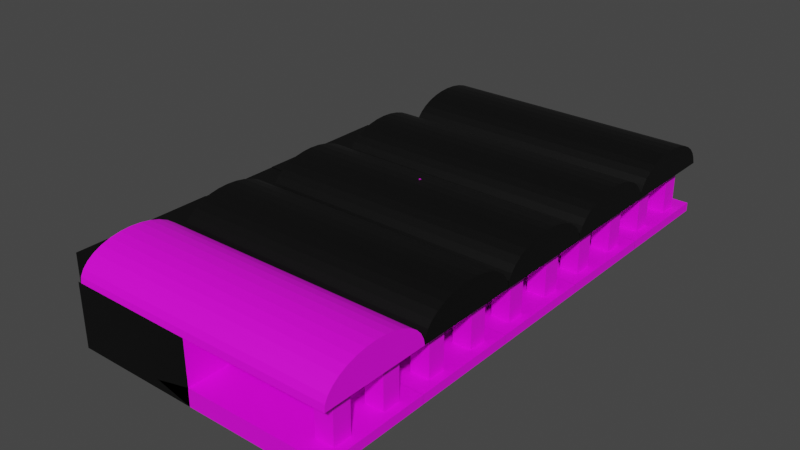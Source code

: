 # Source: Esta_ao.blend  (saved by Blender 3.4.6; exported with 4.5.12 LTS)
import bpy
from mathutils import Matrix  # noqa: F401  (used for matrix-valued properties, if any)

bpy.ops.wm.read_factory_settings(use_empty=True)
scene = bpy.context.scene
scene.name = 'Scene'

# ---- collections
col_collection = bpy.data.collections.new('Collection'); scene.collection.children.link(col_collection)

# ---- images (referenced by path relative to the original .blend; pixels are not part of the script)
import os
ASSET_DIR = os.environ.get("B2B_ASSET_DIR", "")  # directory of the original .blend (textures are referenced by path, not embedded)
HERE = os.path.dirname(os.path.abspath(__file__))  # packed textures are extracted next to this script under _unpacked/

def load_image(name, relpath, width, height, colorspace="sRGB"):
    """Load a texture the original file referenced (path relative to the .blend, or extracted next to this script)."""
    p = next((c for c in (os.path.join(HERE, relpath), os.path.join(ASSET_DIR, relpath)) if relpath and os.path.exists(c)), "")
    if p:
        img = bpy.data.images.load(p, check_existing=True)
        img.name = name
    else:  # same state as the original file: an image datablock whose file is absent (Cycles renders it pink)
        img = bpy.data.images.new(name, width, height)
        img.source = "FILE"
        img.filepath = "//" + (relpath or name)
    img.colorspace_settings.name = colorspace
    return img
img_brick_png = load_image('Brick.png', 'Brick.png', 1024, 1024, 'sRGB')
img_bewpng_png = load_image('BEWpng.png', 'BEWpng.png', 1024, 1024, 'sRGB')
img_brick_2_png = load_image('Brick 2.png', 'Brick 2.png', 1024, 1024, 'sRGB')
img_brick_3_png = load_image('Brick 3.png', 'Brick 3.png', 1024, 1024, 'sRGB')
img_ship65ui_png = load_image('ship65ui.png', 'ship65ui.png', 1024, 1024, 'sRGB')

# ---- materials (node trees are filled in below, after node groups)
mat_top_004 = bpy.data.materials.new('Top.004')
mat_top_004.use_transparent_shadow = False
mat_top = bpy.data.materials.new('Top')
mat_top.use_transparent_shadow = False
mat_top_001 = bpy.data.materials.new('Top.001')
mat_top_001.use_transparent_shadow = False
mat_top_002 = bpy.data.materials.new('Top.002')
mat_top_002.use_transparent_shadow = False
mat_top_003 = bpy.data.materials.new('Top.003')
mat_top_003.use_transparent_shadow = False
mat_walls = bpy.data.materials.new('Walls')
mat_walls.use_transparent_shadow = False
mat_floors = bpy.data.materials.new('Floors')
mat_floors.use_transparent_shadow = False
mat_walls2 = bpy.data.materials.new('Walls2')
mat_walls2.use_transparent_shadow = False
mat_walls3 = bpy.data.materials.new('Walls3')
mat_walls3.use_transparent_shadow = False
mat_floors2 = bpy.data.materials.new('Floors2')
mat_floors2.use_transparent_shadow = False

# ---- node groups
ng_auto_smooth = bpy.data.node_groups.new('Auto Smooth', 'GeometryNodeTree')
_s = ng_auto_smooth.interface.new_socket(name='Geometry', in_out='OUTPUT', socket_type='NodeSocketGeometry')
_s = ng_auto_smooth.interface.new_socket(name='Geometry', in_out='INPUT', socket_type='NodeSocketGeometry')
_s = ng_auto_smooth.interface.new_socket(name='Angle', in_out='INPUT', socket_type='NodeSocketFloat')
_s.subtype = 'ANGLE'
_s.min_value = 0.0
_s.max_value = 3.142
ng_auto_smooth.is_modifier = True
_N = ng_auto_smooth.nodes; _L = ng_auto_smooth.links
n0 = _N.new('NodeGroupOutput'); n0.name = 'Group Output'; n0.location = (480, -100)
n1 = _N.new('NodeGroupInput'); n1.name = 'Group Input'; n1.location = (-420, -300)
n2 = _N.new('NodeGroupInput'); n2.name = 'Group Input.001'; n2.location = (-60, -100)
n3 = _N.new('GeometryNodeSetShadeSmooth'); n3.name = 'Set Shade Smooth'; n3.location = (120, -100)
n3.domain = 'EDGE'
n4 = _N.new('GeometryNodeSetShadeSmooth'); n4.name = 'Set Shade Smooth.001'; n4.location = (300, -100)
n5 = _N.new('GeometryNodeInputMeshEdgeAngle'); n5.name = 'Edge Angle'; n5.location = (-420, -220)
n6 = _N.new('GeometryNodeInputEdgeSmooth'); n6.name = 'Is Edge Smooth'; n6.location = (-60, -160)
n7 = _N.new('GeometryNodeInputShadeSmooth'); n7.name = 'Is Face Smooth'; n7.location = (-240, -340)
n8 = _N.new('FunctionNodeBooleanMath'); n8.name = 'Boolean Math'; n8.location = (-60, -220)
n9 = _N.new('FunctionNodeCompare'); n9.name = 'Compare'; n9.location = (-240, -180)
n9.operation = 'LESS_EQUAL'
_L.new(n5.outputs[0], n9.inputs[0])
_L.new(n4.outputs[0], n0.inputs[0])
_L.new(n1.outputs[1], n9.inputs[1])
_L.new(n9.outputs[0], n8.inputs[0])
_L.new(n7.outputs[0], n8.inputs[1])
_L.new(n2.outputs[0], n3.inputs[0])
_L.new(n6.outputs[0], n3.inputs[1])
_L.new(n3.outputs[0], n4.inputs[0])
_L.new(n8.outputs[0], n3.inputs[2])
n0.is_active_output = True

# ---- material node trees
mat_top_004.use_nodes = True; mat_top_004.node_tree.nodes.clear()
_N = mat_top_004.node_tree.nodes; _L = mat_top_004.node_tree.links
n0 = _N.new('ShaderNodeBsdfPrincipled'); n0.name = 'Principled BSDF'; n0.location = (10, 300)
n0.distribution = 'GGX'
n0.subsurface_method = 'RANDOM_WALK_SKIN'
n0.inputs[3].default_value = 1.45
n0.inputs[27].default_value = (0.0, 0.0, 0.0, 1.0)
n0.inputs[28].default_value = 1.0
n1 = _N.new('ShaderNodeOutputMaterial'); n1.name = 'Material Output'; n1.location = (300, 300)
n2 = _N.new('ShaderNodeTexImage'); n2.name = 'Image Texture'; n2.location = (-280, 280)
_L.new(n0.outputs[0], n1.inputs[0])
_L.new(n2.outputs[0], n0.inputs[0])
n1.is_active_output = True
mat_top.use_nodes = True; mat_top.node_tree.nodes.clear()
_N = mat_top.node_tree.nodes; _L = mat_top.node_tree.links
n0 = _N.new('ShaderNodeBsdfPrincipled'); n0.name = 'Principled BSDF'; n0.location = (10, 300)
n0.distribution = 'GGX'
n0.subsurface_method = 'RANDOM_WALK_SKIN'
n0.inputs[0].default_value = (0.0, 0.0, 0.0, 1.0)
n0.inputs[3].default_value = 1.45
n0.inputs[27].default_value = (0.0, 0.0, 0.0, 1.0)
n0.inputs[28].default_value = 1.0
n1 = _N.new('ShaderNodeOutputMaterial'); n1.name = 'Material Output'; n1.location = (300, 300)
_L.new(n0.outputs[0], n1.inputs[0])
n1.is_active_output = True
mat_top_001.use_nodes = True; mat_top_001.node_tree.nodes.clear()
_N = mat_top_001.node_tree.nodes; _L = mat_top_001.node_tree.links
n0 = _N.new('ShaderNodeBsdfPrincipled'); n0.name = 'Principled BSDF'; n0.location = (10, 300)
n0.distribution = 'GGX'
n0.subsurface_method = 'RANDOM_WALK_SKIN'
n0.inputs[0].default_value = (0.0, 0.0, 0.0, 1.0)
n0.inputs[3].default_value = 1.45
n0.inputs[27].default_value = (0.0, 0.0, 0.0, 1.0)
n0.inputs[28].default_value = 1.0
n1 = _N.new('ShaderNodeOutputMaterial'); n1.name = 'Material Output'; n1.location = (300, 300)
_L.new(n0.outputs[0], n1.inputs[0])
n1.is_active_output = True
mat_top_002.use_nodes = True; mat_top_002.node_tree.nodes.clear()
_N = mat_top_002.node_tree.nodes; _L = mat_top_002.node_tree.links
n0 = _N.new('ShaderNodeBsdfPrincipled'); n0.name = 'Principled BSDF'; n0.location = (10, 300)
n0.distribution = 'GGX'
n0.subsurface_method = 'RANDOM_WALK_SKIN'
n0.inputs[0].default_value = (0.0, 0.0, 0.0, 1.0)
n0.inputs[3].default_value = 1.45
n0.inputs[27].default_value = (0.0, 0.0, 0.0, 1.0)
n0.inputs[28].default_value = 1.0
n1 = _N.new('ShaderNodeOutputMaterial'); n1.name = 'Material Output'; n1.location = (300, 300)
_L.new(n0.outputs[0], n1.inputs[0])
n1.is_active_output = True
mat_top_003.use_nodes = True; mat_top_003.node_tree.nodes.clear()
_N = mat_top_003.node_tree.nodes; _L = mat_top_003.node_tree.links
n0 = _N.new('ShaderNodeBsdfPrincipled'); n0.name = 'Principled BSDF'; n0.location = (10, 300)
n0.distribution = 'GGX'
n0.subsurface_method = 'RANDOM_WALK_SKIN'
n0.inputs[0].default_value = (0.0, 0.0, 0.0, 1.0)
n0.inputs[3].default_value = 1.45
n0.inputs[27].default_value = (0.0, 0.0, 0.0, 1.0)
n0.inputs[28].default_value = 1.0
n1 = _N.new('ShaderNodeOutputMaterial'); n1.name = 'Material Output'; n1.location = (300, 300)
_L.new(n0.outputs[0], n1.inputs[0])
n1.is_active_output = True
mat_walls.use_nodes = True; mat_walls.node_tree.nodes.clear()
_N = mat_walls.node_tree.nodes; _L = mat_walls.node_tree.links
n0 = _N.new('ShaderNodeBsdfPrincipled'); n0.name = 'Principled BSDF'; n0.location = (10, 300)
n0.distribution = 'GGX'
n0.subsurface_method = 'RANDOM_WALK_SKIN'
n0.inputs[3].default_value = 1.45
n0.inputs[27].default_value = (0.0, 0.0, 0.0, 1.0)
n0.inputs[28].default_value = 1.0
n1 = _N.new('ShaderNodeOutputMaterial'); n1.name = 'Material Output'; n1.location = (300, 300)
n2 = _N.new('ShaderNodeTexImage'); n2.name = 'Image Texture'; n2.location = (-280, 280)
n2.image = img_brick_png
_L.new(n0.outputs[0], n1.inputs[0])
_L.new(n2.outputs[0], n0.inputs[0])
n1.is_active_output = True
mat_floors.use_nodes = True; mat_floors.node_tree.nodes.clear()
_N = mat_floors.node_tree.nodes; _L = mat_floors.node_tree.links
n0 = _N.new('ShaderNodeBsdfPrincipled'); n0.name = 'Principled BSDF'; n0.location = (10, 300)
n0.distribution = 'GGX'
n0.subsurface_method = 'RANDOM_WALK_SKIN'
n0.inputs[3].default_value = 1.45
n0.inputs[27].default_value = (0.0, 0.0, 0.0, 1.0)
n0.inputs[28].default_value = 1.0
n1 = _N.new('ShaderNodeOutputMaterial'); n1.name = 'Material Output'; n1.location = (300, 300)
n2 = _N.new('ShaderNodeTexImage'); n2.name = 'Image Texture'; n2.location = (-280, 280)
n2.image = img_bewpng_png
_L.new(n0.outputs[0], n1.inputs[0])
_L.new(n2.outputs[0], n0.inputs[0])
n1.is_active_output = True
mat_walls2.use_nodes = True; mat_walls2.node_tree.nodes.clear()
_N = mat_walls2.node_tree.nodes; _L = mat_walls2.node_tree.links
n0 = _N.new('ShaderNodeBsdfPrincipled'); n0.name = 'Principled BSDF'; n0.location = (10, 300)
n0.distribution = 'GGX'
n0.subsurface_method = 'RANDOM_WALK_SKIN'
n0.inputs[3].default_value = 1.45
n0.inputs[27].default_value = (0.0, 0.0, 0.0, 1.0)
n0.inputs[28].default_value = 1.0
n1 = _N.new('ShaderNodeOutputMaterial'); n1.name = 'Material Output'; n1.location = (300, 300)
n2 = _N.new('ShaderNodeTexImage'); n2.name = 'Image Texture'; n2.location = (-280, 280)
n2.image = img_brick_2_png
_L.new(n0.outputs[0], n1.inputs[0])
_L.new(n2.outputs[0], n0.inputs[0])
n1.is_active_output = True
mat_walls3.use_nodes = True; mat_walls3.node_tree.nodes.clear()
_N = mat_walls3.node_tree.nodes; _L = mat_walls3.node_tree.links
n0 = _N.new('ShaderNodeBsdfPrincipled'); n0.name = 'Principled BSDF'; n0.location = (10, 300)
n0.distribution = 'GGX'
n0.subsurface_method = 'RANDOM_WALK_SKIN'
n0.inputs[3].default_value = 1.45
n0.inputs[27].default_value = (0.0, 0.0, 0.0, 1.0)
n0.inputs[28].default_value = 1.0
n1 = _N.new('ShaderNodeOutputMaterial'); n1.name = 'Material Output'; n1.location = (300, 300)
n2 = _N.new('ShaderNodeTexImage'); n2.name = 'Image Texture'; n2.location = (-280, 280)
n2.image = img_brick_3_png
_L.new(n0.outputs[0], n1.inputs[0])
_L.new(n2.outputs[0], n0.inputs[0])
n1.is_active_output = True
mat_floors2.use_nodes = True; mat_floors2.node_tree.nodes.clear()
_N = mat_floors2.node_tree.nodes; _L = mat_floors2.node_tree.links
n0 = _N.new('ShaderNodeBsdfPrincipled'); n0.name = 'Principled BSDF'; n0.location = (10, 300)
n0.distribution = 'GGX'
n0.subsurface_method = 'RANDOM_WALK_SKIN'
n0.inputs[3].default_value = 1.45
n0.inputs[27].default_value = (0.0, 0.0, 0.0, 1.0)
n0.inputs[28].default_value = 1.0
n1 = _N.new('ShaderNodeOutputMaterial'); n1.name = 'Material Output'; n1.location = (300, 300)
n2 = _N.new('ShaderNodeTexImage'); n2.name = 'Image Texture'; n2.location = (-280, 280)
n2.image = img_ship65ui_png
_L.new(n0.outputs[0], n1.inputs[0])
_L.new(n2.outputs[0], n0.inputs[0])
n1.is_active_output = True

# ---- world
world_world = bpy.data.worlds.new('World'); scene.world = world_world
world_world.use_nodes = True; world_world.node_tree.nodes.clear()
_N = world_world.node_tree.nodes; _L = world_world.node_tree.links
n0 = _N.new('ShaderNodeOutputWorld'); n0.name = 'World Output'; n0.location = (300, 300)
n1 = _N.new('ShaderNodeBackground'); n1.name = 'Background'; n1.location = (10, 300)
n1.inputs[0].default_value = (0.05088, 0.05088, 0.05088, 1.0)
_L.new(n1.outputs[0], n0.inputs[0])
n0.is_active_output = True
world_world.color = (0.05088, 0.05088, 0.05088)
world_world.use_sun_shadow = False
world_world.sun_shadow_jitter_overblur = 0.0

# ---- meshes
me_cylinder_008 = bpy.data.meshes.new('Cylinder.008')
me_cylinder_008.from_pydata([(5.465e-08, 1.0, -160.9), (-4.734e-08, 1.0, 139.6), (0.1951, 0.9808, -160.4), (0.1951, 0.9808, 140.1), (0.3827, 0.9239, -160.4), (0.3827, 0.9239, 140.1), (0.5556, 0.8315, -160.4), (0.5556, 0.8315, 140.1), (0.7071, 0.7071, -160.4), (0.7071, 0.7071, 140.1), (0.8315, 0.5556, -160.4), (0.8315, 0.5556, 140.1), (0.9239, 0.3827, -160.4), (0.9239, 0.3827, 140.1), (0.9808, 0.1951, -160.4), (0.9808, 0.1951, 140.1), (1.0, 0.0, -160.4), (1.0, 0.0, 140.1), (0.9808, -0.1951, -160.4), (0.9808, -0.1951, 140.1), (0.9239, -0.3827, -160.4), (0.9239, -0.3827, 140.1), (0.8315, -0.5556, -160.4), (0.8315, -0.5556, 140.1), (0.7071, -0.7071, -160.4), (0.7071, -0.7071, 140.1), (0.5556, -0.8315, -160.4), (0.5556, -0.8315, 140.1), (0.3827, -0.9239, -160.4), (0.3827, -0.9239, 140.1), (0.1951, -0.9808, -160.4), (0.1951, -0.9808, 140.1), (5.465e-08, -1.0, -160.9), (-4.734e-08, -1.0, 139.6), (-1.433, -0.6691, -129.8), (0.005731, -0.6691, -129.8), (-1.433, -0.3295, -129.8), (0.005731, -0.3295, -129.8), (-1.433, -0.6691, -150.2), (0.005731, -0.6691, -150.2), (-1.433, -0.3295, -150.2), (0.005731, -0.3295, -150.2), (-1.433, 0.3295, -129.8), (0.005731, 0.3295, -129.8), (-1.433, 0.6691, -129.8), (0.005731, 0.6691, -129.8), (-1.433, 0.3295, -150.2), (0.005731, 0.3295, -150.2), (-1.433, 0.6691, -150.2), (0.005731, 0.6691, -150.2), (-2.006, -1.002, -150.0), (-1.433, -1.002, -159.8), (-2.006, 1.002, -150.0), (-1.433, 1.002, -159.8), (-2.006, -1.002, -0.2), (-0.03759, -0.9958, 41.04), (-2.006, 1.002, -0.2), (0.02003, 1.002, 39.85), (-1.719, -1.002, -159.8), (-1.719, 1.002, -159.8), (-1.719, 1.019, 40.07), (-1.719, -1.002, 41.04), (-0.2865, -0.6691, -130.0), (0.005731, -0.6691, -130.0), (-0.1433, -0.3295, -130.0), (0.005731, -0.3295, -130.0), (-0.2865, -0.6691, 0.0), (0.005731, -0.6691, 0.0), (-0.1433, -0.3295, 0.0), (0.005731, -0.3295, 0.0), (-0.1404, -0.6691, -130.0), (0.01496, -0.3334, -130.0), (0.5656, -0.3295, 2.938e-07), (0.01496, -0.6691, 1.81e-07), (-0.2934, 0.6739, -0.221), (0.005731, 0.6691, 0.0), (-0.1433, 0.3295, 0.0), (0.005731, 0.3295, 0.0), (-0.2865, 0.6691, -129.8), (0.06751, 0.6586, -129.8), (-0.1433, 0.3295, -129.8), (0.005731, 0.3295, -129.8), (-0.01132, 1.01, -0.221), (0.4091, 0.3295, 2.287e-07), (0.008107, 0.3295, -129.8), (0.01496, 0.796, -129.8), (-2.006, -1.002, 0.2), (-5.96e-08, -1.002, 0.2), (-2.006, 0.4755, 40.82), (-0.01132, 0.1397, 40.82), (-2.006, -1.002, 143.5), (0.03431, -1.002, 143.5), (-2.006, 1.002, -0.221), (-2.006, 0.1165, 41.27), (-7.383e-08, 0.1165, 41.27), (-2.006, 0.1165, 144.0), (-2.006, 1.002, -30.16), (-1.433, 1.002, 0.8752), (-2.006, -1.002, -30.16), (-1.433, -1.002, -0.221), (-1.719, -1.002, 0.8752), (-1.719, 1.002, 0.8752), (2.731e-08, 6.992, -160.9), (-7.468e-08, 6.992, 139.6), (0.1951, 6.973, -160.4), (0.1951, 6.973, 140.1), (0.3827, 6.916, -160.4), (0.3827, 6.916, 140.1), (0.5556, 6.823, -160.4), (0.5556, 6.823, 140.1), (0.7071, 6.699, -160.4), (0.7071, 6.699, 140.1), (0.8315, 6.547, -160.4), (0.8315, 6.547, 140.1), (0.9239, 6.374, -160.4), (0.9239, 6.374, 140.1), (0.9808, 6.187, -160.4), (0.9808, 6.187, 140.1), (1.0, 5.992, -160.4), (1.0, 5.992, 140.1), (0.9808, 5.797, -160.4), (0.9808, 5.797, 140.1), (0.9239, 5.609, -160.4), (0.9239, 5.609, 140.1), (0.8315, 5.436, -160.4), (0.8315, 5.436, 140.1), (0.7071, 5.285, -160.4), (0.7071, 5.285, 140.1), (0.5556, 5.16, -160.4), (0.5556, 5.16, 140.1), (0.3827, 5.068, -160.4), (0.3827, 5.068, 140.1), (0.1951, 5.011, -160.4), (0.1951, 5.011, 140.1), (2.731e-08, 4.992, -160.9), (-7.468e-08, 4.992, 139.6), (-1.433, 5.323, -129.8), (0.005731, 5.323, -129.8), (-1.433, 5.662, -129.8), (0.005731, 5.662, -129.8), (-1.433, 5.323, -150.2), (0.005731, 5.323, -150.2), (-1.433, 5.662, -150.2), (0.005731, 5.662, -150.2), (-1.433, 6.321, -129.8), (0.005731, 6.321, -129.8), (-1.433, 6.661, -129.8), (0.005731, 6.661, -129.8), (-1.433, 6.321, -150.2), (0.005731, 6.321, -150.2), (-1.433, 6.661, -150.2), (0.005731, 6.661, -150.2), (-2.006, 4.99, -150.0), (-1.433, 4.99, -159.8), (-2.006, 6.994, -150.0), (-1.433, 6.994, -159.8), (-2.006, 4.99, -0.2), (-1.433, 4.99, -0.2), (-2.006, 6.994, -0.2), (-1.433, 6.988, 0.08956), (-1.719, 4.99, -159.8), (-1.719, 6.994, -159.8), (-1.719, 6.994, -0.2), (-1.719, 4.99, -0.2), (-0.2865, 5.323, -130.0), (0.005731, 5.323, -130.0), (-0.1433, 5.662, -130.0), (0.005731, 5.662, -130.0), (-0.2865, 5.323, 8.144e-15), (0.005731, 5.323, -1.629e-16), (-0.1433, 5.662, 4.072e-15), (0.005731, 5.662, -1.629e-16), (-0.1404, 5.323, -130.0), (-0.1404, 5.662, -130.0), (-0.1404, 5.662, 3.99e-15), (-0.1404, 5.323, 3.99e-15), (-0.2865, 6.661, 8.144e-15), (0.005731, 6.661, -1.629e-16), (-0.1433, 6.321, 4.072e-15), (0.005731, 6.321, -1.629e-16), (-0.2865, 6.661, -129.8), (0.005731, 6.661, -129.8), (-0.1433, 6.321, -129.8), (0.005731, 6.321, -129.8), (-0.1404, 6.661, 3.99e-15), (-0.1404, 6.321, 3.99e-15), (-0.1404, 6.321, -129.8), (-0.1404, 6.661, -129.8), (-2.006, 4.99, 0.2), (-8.694e-08, 4.99, 0.2), (-2.006, 7.005, -0.3251), (-8.71e-08, 7.005, -0.3251), (-2.006, 4.99, 39.8), (-8.694e-08, 4.99, 39.8), (-2.006, 6.994, 40.8), (-8.694e-08, 6.994, 40.8), (2.731e-08, 4.995, -160.9), (-7.468e-08, 4.995, 139.6), (0.1951, 4.975, -160.4), (0.1951, 4.975, 140.1), (0.3827, 4.918, -160.4), (0.3827, 4.918, 140.1), (0.5556, 4.826, -160.4), (0.5556, 4.826, 140.1), (0.7071, 4.702, -160.4), (0.7071, 4.702, 140.1), (0.8315, 4.55, -160.4), (0.8315, 4.55, 140.1), (0.9239, 4.377, -160.4), (0.9239, 4.377, 140.1), (0.9808, 4.19, -160.4), (0.9808, 4.19, 140.1), (1.0, 3.995, -160.4), (1.0, 3.995, 140.1), (0.9808, 3.799, -160.4), (0.9808, 3.799, 140.1), (0.9239, 3.612, -160.4), (0.9239, 3.612, 140.1), (0.8315, 3.439, -160.4), (0.8315, 3.439, 140.1), (0.7071, 3.287, -160.4), (0.7071, 3.287, 140.1), (0.5556, 3.163, -160.4), (0.5556, 3.163, 140.1), (0.3827, 3.071, -160.4), (0.3827, 3.071, 140.1), (0.1951, 3.014, -160.4), (0.1951, 3.014, 140.1), (2.731e-08, 2.995, -160.9), (-7.468e-08, 2.995, 139.6), (-1.433, 3.325, -129.8), (0.005731, 3.325, -129.8), (-1.433, 3.665, -129.8), (0.005731, 3.665, -129.8), (-1.433, 3.325, -150.2), (0.005731, 3.325, -150.2), (-1.433, 3.665, -150.2), (0.005731, 3.665, -150.2), (-1.433, 4.324, -129.8), (0.005731, 4.324, -129.8), (-1.433, 4.664, -129.8), (0.005731, 4.664, -129.8), (-1.433, 4.324, -150.2), (0.005731, 4.324, -150.2), (-1.433, 4.664, -150.2), (0.005731, 4.664, -150.2), (-2.006, 2.993, -150.0), (-1.433, 2.993, -159.8), (-2.006, 4.996, -150.0), (-1.433, 4.996, -159.8), (-2.006, 2.993, -0.2), (-1.433, 2.993, -0.2), (-2.006, 4.996, -0.2), (-1.433, 4.996, -0.2), (-1.719, 2.993, -159.8), (-1.719, 4.996, -159.8), (-1.719, 4.996, -0.2), (-1.719, 2.993, -0.2), (-0.2865, 3.325, -130.0), (0.005731, 3.325, -130.0), (-0.1433, 3.665, -130.0), (0.005731, 3.665, -130.0), (-0.2865, 3.325, 8.144e-15), (0.005731, 3.325, -1.629e-16), (-0.1433, 3.665, 4.072e-15), (0.005731, 3.665, -1.629e-16), (-0.1404, 3.325, -130.0), (-0.1404, 3.665, -130.0), (-0.1404, 3.665, 3.99e-15), (-0.1404, 3.325, 3.99e-15), (-0.2865, 4.664, 8.144e-15), (0.005731, 4.664, -1.629e-16), (-0.1433, 4.324, 4.072e-15), (0.005731, 4.324, -1.629e-16), (-0.2865, 4.664, -129.8), (0.005731, 4.664, -129.8), (-0.1433, 4.324, -129.8), (0.005731, 4.324, -129.8), (-0.1404, 4.664, 3.99e-15), (-0.1404, 4.324, 3.99e-15), (-0.1404, 4.324, -129.8), (-0.1404, 4.664, -129.8), (-2.006, 2.993, -1.0), (-8.653e-08, 2.993, -1.0), (-2.006, 4.996, 3.815e-06), (-8.721e-08, 4.996, 3.815e-06), (-2.006, 2.993, 39.8), (-8.694e-08, 2.993, 39.8), (-2.006, 4.996, 39.83), (-8.661e-08, 4.996, 39.83), (-1.433, 4.195, -0.4), (1.021, 4.195, -0.4), (-1.433, 4.195, 40.4), (-8.694e-08, 4.195, 40.4), (-1.433, 3.834, -0.22), (0.1071, 3.834, 40.22), (0.1071, 3.834, -0.22), (-1.433, 3.834, 40.22), (0.01766, 4.195, -0.4), (-1.433, 4.015, -0.31), (-1.003, 3.834, -0.22), (-2.034, 3.909, -2.4), (-2.034, 3.909, 38.4), (-2.034, 3.548, -2.22), (-2.034, 3.548, 38.22), (-2.006, 4.195, -150.0), (-1.433, 4.195, -159.8), (-2.006, 4.195, -0.2), (-1.433, 4.195, -0.2), (-1.719, 4.195, -0.2), (-1.719, 4.195, -159.8), (-2.006, 3.834, -150.0), (-1.433, 3.834, -0.2), (-1.719, 3.834, -0.2), (-1.433, 3.834, -159.8), (-2.006, 3.834, -0.2), (-1.719, 3.834, -159.8), (2.731e-08, 8.989, -160.9), (-7.468e-08, 8.989, 139.6), (0.1951, 8.97, -160.4), (0.1951, 8.97, 140.1), (0.3827, 8.913, -160.4), (0.3827, 8.913, 140.1), (0.5556, 8.82, -160.4), (0.5556, 8.82, 140.1), (0.7071, 8.696, -160.4), (0.7071, 8.696, 140.1), (0.8315, 8.545, -160.4), (0.8315, 8.545, 140.1), (0.9239, 8.372, -160.4), (0.9239, 8.372, 140.1), (0.9808, 8.184, -160.4), (0.9808, 8.184, 140.1), (1.0, 7.989, -160.4), (1.0, 7.989, 140.1), (0.9808, 7.794, -160.4), (0.9808, 7.794, 140.1), (0.9239, 7.606, -160.4), (0.9239, 7.606, 140.1), (0.8315, 7.433, -160.4), (0.8315, 7.433, 140.1), (0.7071, 7.282, -160.4), (0.7071, 7.282, 140.1), (0.5556, 7.158, -160.4), (0.5556, 7.158, 140.1), (0.3827, 7.065, -160.4), (0.3827, 7.065, 140.1), (0.1951, 7.008, -160.4), (0.1951, 7.008, 140.1), (2.731e-08, 6.989, -160.9), (-7.468e-08, 6.989, 139.6), (-1.433, 7.32, -129.8), (0.005731, 7.32, -129.8), (-1.433, 7.659, -129.8), (0.005731, 7.659, -129.8), (-1.433, 7.32, -150.2), (0.005731, 7.32, -150.2), (-1.433, 7.659, -150.2), (0.005731, 7.659, -150.2), (-1.433, 8.319, -129.8), (0.005731, 8.319, -129.8), (-1.433, 8.658, -129.8), (0.005731, 8.658, -129.8), (-1.433, 8.319, -150.2), (0.005731, 8.319, -150.2), (-1.433, 8.658, -150.2), (0.005731, 8.658, -150.2), (-2.006, 6.987, -150.0), (-1.433, 6.987, -159.8), (-2.006, 8.991, -150.0), (-1.433, 8.991, -159.8), (-2.006, 6.987, -0.2), (-1.433, 6.987, -0.2), (-2.006, 8.991, -0.2), (-1.433, 8.991, -0.2), (-1.719, 6.987, -159.8), (-1.719, 8.991, -159.8), (-1.719, 8.991, -0.2), (-1.719, 6.987, -0.2), (-0.2865, 7.32, -130.0), (0.005731, 7.32, -130.0), (-0.1433, 7.659, -130.0), (0.005731, 7.659, -130.0), (-0.2865, 7.32, 8.144e-15), (0.005731, 7.32, -1.629e-16), (-0.1433, 7.659, 4.072e-15), (0.005731, 7.659, -1.629e-16), (-0.1404, 7.32, -130.0), (-0.1404, 7.659, -130.0), (-0.1404, 7.659, 3.99e-15), (-0.1404, 7.32, 3.99e-15), (-0.2865, 8.658, 8.144e-15), (0.005731, 8.658, -1.629e-16), (-0.1433, 8.319, 4.072e-15), (0.005731, 8.319, -1.629e-16), (-0.2865, 8.658, -129.8), (0.005731, 8.658, -129.8), (-0.1433, 8.319, -129.8), (0.005731, 8.319, -129.8), (-0.1404, 8.658, 3.99e-15), (-0.1404, 8.319, 3.99e-15), (-0.1404, 8.319, -129.8), (-0.1404, 8.658, -129.8), (-2.006, 6.987, 0.2), (-8.694e-08, 6.987, 0.2), (-2.006, 8.991, -0.8), (-8.694e-08, 8.991, -0.8), (-2.006, 6.987, 39.8), (-8.694e-08, 6.987, 39.8), (-2.006, 8.991, 40.8), (-8.694e-08, 8.991, 40.8), (2.731e-08, 2.997, -160.9), (-7.468e-08, 2.997, 139.6), (0.1951, 2.978, -160.4), (0.1951, 2.978, 140.1), (0.3827, 2.921, -160.4), (0.3827, 2.921, 140.1), (0.5556, 2.829, -160.4), (0.5556, 2.829, 140.1), (0.7071, 2.704, -160.4), (0.7071, 2.704, 140.1), (0.8315, 2.553, -160.4), (0.8315, 2.553, 140.1), (0.9239, 2.38, -160.4), (0.9239, 2.38, 140.1), (0.9808, 2.192, -160.4), (0.9808, 2.192, 140.1), (1.0, 1.997, -160.4), (1.0, 1.997, 140.1), (0.9808, 1.802, -160.4), (0.9808, 1.802, 140.1), (0.9239, 1.615, -160.4), (0.9239, 1.615, 140.1), (0.8315, 1.442, -160.4), (0.8315, 1.442, 140.1), (0.7071, 1.29, -160.4), (0.7071, 1.29, 140.1), (0.5556, 1.166, -160.4), (0.5556, 1.166, 140.1), (0.3827, 1.073, -160.4), (0.3827, 1.073, 140.1), (0.1951, 1.016, -160.4), (0.1951, 1.016, 140.1), (2.731e-08, 0.9973, -160.9), (-7.468e-08, 0.9973, 139.6), (-1.433, 1.328, -129.8), (0.005731, 1.328, -129.8), (-1.433, 1.668, -129.8), (0.005731, 1.668, -129.8), (-1.433, 1.328, -150.2), (0.005731, 1.328, -150.2), (-1.433, 1.668, -150.2), (0.005731, 1.668, -150.2), (-1.433, 2.327, -129.8), (0.005731, 2.327, -129.8), (-1.433, 2.666, -129.8), (0.005731, 2.666, -129.8), (-1.433, 2.327, -150.2), (0.005731, 2.327, -150.2), (-1.433, 2.666, -150.2), (0.005731, 2.666, -150.2), (-2.006, 0.9953, -150.0), (-1.433, 0.9953, -159.8), (-2.006, 2.999, -150.0), (-1.433, 2.999, -159.8), (-2.006, 0.9953, -0.2), (-1.433, 0.9953, -0.2), (-2.006, 2.999, -0.2), (-1.433, 2.999, -0.2), (-1.719, 0.9953, -159.8), (-1.719, 2.999, -159.8), (-1.719, 2.999, -0.2), (-1.719, 0.9953, -0.2), (-0.2865, 1.328, -130.0), (0.005731, 1.328, -130.0), (-0.1433, 1.668, -130.0), (0.005731, 1.668, -130.0), (-0.2865, 1.328, 8.144e-15), (0.005731, 1.328, -1.629e-16), (-0.1433, 1.668, 4.072e-15), (0.005731, 1.668, -1.629e-16), (-0.1404, 1.328, -130.0), (-0.1404, 1.668, -130.0), (-0.1404, 1.668, 3.99e-15), (-0.1404, 1.328, 3.99e-15), (-0.2865, 2.666, 8.144e-15), (0.005731, 2.666, -1.629e-16), (-0.1433, 2.327, 4.072e-15), (0.005731, 2.327, -1.629e-16), (-0.2865, 2.666, -129.8), (0.005731, 2.666, -129.8), (-0.1433, 2.327, -129.8), (0.005731, 2.327, -129.8), (-0.1404, 2.666, 3.99e-15), (-0.1404, 2.327, 3.99e-15), (-0.1404, 2.327, -129.8), (-0.1404, 2.666, -129.8), (-2.006, 0.9944, 0.2), (-8.694e-08, 0.9944, 0.2), (-2.006, 2.999, -0.8), (-8.694e-08, 2.999, -0.8), (-2.006, 0.9953, 39.8), (-8.694e-08, 0.9953, 39.8), (-2.006, 2.999, 40.8), (-8.694e-08, 2.999, 40.8), (-1.433, 2.197, -0.35), (-8.694e-08, 2.197, -0.35), (-1.433, 2.188, 41.0), (-8.716e-08, 2.18, 41.0), (-1.433, 1.822, -0.2125), (-8.694e-08, 1.822, 40.21), (-8.694e-08, 1.822, -0.2125), (-1.433, 1.822, 41.0), (-2.006, 3.029, 40.7), (0.001916, 2.996, 40.7), (-2.006, 6.519, 40.7), (0.001916, 3.834, 40.24), (-2.006, 3.029, 192.3), (0.001916, 2.996, 192.3), (-2.006, 6.519, 192.3), (0.001916, 3.834, 192.3), (-1.438, 2.999, 40.7), (0.01496, 6.519, 40.7), (0.01496, 6.519, 192.3), (-1.438, 3.023, 192.3), (-0.2139, 2.978, 40.7), (-0.2139, 3.834, 39.91), (-0.2139, 3.834, 192.3), (-0.2139, 3.002, 192.3), (-2.006, 3.829, 40.37), (-2.006, 3.829, 192.3), (-1.438, 3.829, 192.3), (-1.438, 3.829, 40.25), (-2.006, 5.344, 192.3), (-1.438, 3.833, 192.3), (-1.438, 5.847, 40.7), (-2.006, 5.847, 40.7), (0.01496, 6.519, 92.25), (0.01496, 5.848, 40.7), (0.01496, 3.834, 192.3), (-1.438, 5.847, 92.25), (0.01496, 5.848, 92.25), (-1.438, 4.838, 192.3), (-2.006, 4.838, 40.7), (-2.006, 4.838, 192.3), (-1.438, 4.838, 40.25), (-1.438, 3.829, 140.1), (-1.438, 4.838, 140.1), (-2.006, 5.342, 192.3), (-1.438, 5.342, 192.3), (-2.006, 5.342, 40.7), (0.01496, 6.519, 137.3), (-1.438, 5.847, 139.2), (0.01496, 5.848, 139.2), (-0.7115, 3.833, 192.3), (-1.438, 3.833, 140.1), (0.01496, 3.834, 140.1), (-0.7115, 5.847, 139.2), (-0.7115, 3.833, 140.1), (-2.006, 3.027, 40.7), (0.001916, 3.06, 40.7), (-2.006, -0.4633, 40.7), (0.001916, 2.222, 40.7), (-2.006, 3.027, 192.3), (0.001916, 3.06, 192.3), (-2.006, -0.4633, 192.3), (0.001916, 2.222, 192.3), (-1.438, 3.057, 40.7), (0.01496, -0.4633, 40.7), (0.01496, -0.4633, 192.3), (-1.438, 3.033, 192.3), (-0.2139, 3.078, 40.7), (-0.2139, 2.222, 40.7), (-0.2139, 2.222, 192.3), (-0.2139, 3.054, 192.3), (-2.006, 2.227, 40.7), (-2.006, 2.227, 192.3), (-1.438, 2.227, 192.3), (-1.438, 2.227, 40.7), (-2.006, 0.7119, 192.3), (-1.438, 2.223, 192.3), (-1.438, 0.2092, 40.7), (-2.006, 0.2092, 40.7), (0.01496, -0.4633, 92.25), (0.01496, 0.2082, 40.7), (0.01496, 2.222, 192.3), (-1.438, 0.2092, 92.25), (0.01496, 0.2082, 92.25), (-1.438, 1.218, 192.3), (-2.006, 1.218, 40.7), (-2.006, 1.218, 192.3), (-1.438, 1.218, 40.7), (-1.438, 2.227, 131.7), (-1.438, 1.218, 140.1), (-2.006, 0.7136, 192.3), (-1.438, 0.7136, 192.3), (-2.006, 0.7136, 40.7), (0.01496, -0.4633, 137.3), (-1.438, 0.2092, 139.2), (0.01496, 0.2082, 139.2), (-0.7115, 2.223, 192.3), (-1.438, 2.223, 140.1), (0.01496, 2.222, 140.1), (-0.7115, 0.2087, 139.2), (-0.7115, 2.223, 140.1)], [(86, 92), (72, 82), (73, 83), (304, 302), (302, 301), (304, 303)], [(0, 1, 3, 2), (2, 3, 5, 4), (4, 5, 7, 6), (6, 7, 9, 8), (8, 9, 11, 10), (10, 11, 13, 12), (12, 13, 15, 14), (14, 15, 17, 16), (16, 17, 19, 18), (18, 19, 21, 20), (20, 21, 23, 22), (22, 23, 25, 24), (24, 25, 27, 26), (26, 27, 29, 28), (28, 29, 31, 30), (30, 31, 33, 32), (0, 32, 33, 1), (3, 1, 33, 31, 29, 27, 25, 23, 21, 19, 17, 15, 13, 11, 9, 7, 5), (0, 2, 4, 6, 8, 10, 12, 14, 16, 18, 20, 22, 24, 26, 28, 30, 32), (34, 35, 37, 36), (36, 37, 41, 40), (40, 41, 39, 38), (38, 39, 35, 34), (36, 40, 38, 34), (41, 37, 35, 39), (42, 43, 45, 44), (44, 45, 49, 48), (48, 49, 47, 46), (46, 47, 43, 42), (44, 48, 46, 42), (49, 45, 43, 47), (58, 59, 53, 51), (101, 60, 57, 97), (60, 61, 55, 57), (100, 58, 51, 99), (96, 98, 54, 56), (97, 99, 51, 53), (98, 50, 58, 100), (56, 54, 61, 60), (96, 56, 60, 101), (50, 52, 59, 58), (70, 71, 65, 63), (71, 72, 69, 65), (72, 73, 67, 69), (73, 70, 63, 67), (64, 62, 66, 68), (69, 67, 63, 65), (66, 62, 70, 73), (68, 66, 73, 72), (64, 68, 72, 71), (62, 64, 71, 70), (82, 83, 77, 75), (83, 84, 81, 77), (84, 85, 79, 81), (85, 82, 75, 79), (76, 74, 78, 80), (81, 79, 75, 77), (78, 74, 82, 85), (80, 78, 85, 84), (76, 80, 84, 83), (74, 76, 83, 82), (93, 88, 89, 94), (90, 86, 87, 91), (93, 86, 90, 95), (88, 93, 95, 92), (86, 93, 94, 87), (52, 96, 101, 59), (54, 98, 100, 61), (57, 55, 99, 97), (52, 50, 98, 96), (61, 100, 99, 55), (59, 101, 97, 53), (97, 82, 83, 72, 73, 99), (99, 73, 87), (102, 103, 105, 104), (104, 105, 107, 106), (106, 107, 109, 108), (108, 109, 111, 110), (110, 111, 113, 112), (112, 113, 115, 114), (114, 115, 117, 116), (116, 117, 119, 118), (118, 119, 121, 120), (120, 121, 123, 122), (122, 123, 125, 124), (124, 125, 127, 126), (126, 127, 129, 128), (128, 129, 131, 130), (130, 131, 133, 132), (132, 133, 135, 134), (102, 134, 135, 103), (105, 103, 135, 133, 131, 129, 127, 125, 123, 121, 119, 117, 115, 113, 111, 109, 107), (102, 104, 106, 108, 110, 112, 114, 116, 118, 120, 122, 124, 126, 128, 130, 132, 134), (136, 137, 139, 138), (138, 139, 143, 142), (142, 143, 141, 140), (140, 141, 137, 136), (138, 142, 140, 136), (143, 139, 137, 141), (144, 145, 147, 146), (146, 147, 151, 150), (150, 151, 149, 148), (148, 149, 145, 144), (146, 150, 148, 144), (151, 147, 145, 149), (160, 161, 155, 153), (161, 162, 159, 155), (162, 163, 157, 159), (163, 160, 153, 157), (154, 152, 156, 158), (159, 157, 153, 155), (156, 152, 160, 163), (158, 156, 163, 162), (154, 158, 162, 161), (152, 154, 161, 160), (172, 173, 167, 165), (173, 174, 171, 167), (174, 175, 169, 171), (175, 172, 165, 169), (166, 164, 168, 170), (171, 169, 165, 167), (168, 164, 172, 175), (170, 168, 175, 174), (166, 170, 174, 173), (164, 166, 173, 172), (184, 185, 179, 177), (185, 186, 183, 179), (186, 187, 181, 183), (187, 184, 177, 181), (178, 176, 180, 182), (183, 181, 177, 179), (180, 176, 184, 187), (182, 180, 187, 186), (178, 182, 186, 185), (176, 178, 185, 184), (188, 190, 191, 189), (190, 194, 195, 191), (194, 192, 193, 195), (192, 188, 189, 193), (190, 188, 192, 194), (195, 193, 189, 191), (196, 197, 199, 198), (198, 199, 201, 200), (200, 201, 203, 202), (202, 203, 205, 204), (204, 205, 207, 206), (206, 207, 209, 208), (208, 209, 211, 210), (210, 211, 213, 212), (212, 213, 215, 214), (214, 215, 217, 216), (216, 217, 219, 218), (218, 219, 221, 220), (220, 221, 223, 222), (222, 223, 225, 224), (224, 225, 227, 226), (226, 227, 229, 228), (196, 228, 229, 197), (199, 197, 229, 227, 225, 223, 221, 219, 217, 215, 213, 211, 209, 207, 205, 203, 201), (196, 198, 200, 202, 204, 206, 208, 210, 212, 214, 216, 218, 220, 222, 224, 226, 228), (230, 231, 233, 232), (232, 233, 237, 236), (236, 237, 235, 234), (234, 235, 231, 230), (232, 236, 234, 230), (237, 233, 231, 235), (238, 239, 241, 240), (240, 241, 245, 244), (244, 245, 243, 242), (242, 243, 239, 238), (240, 244, 242, 238), (245, 241, 239, 243), (310, 255, 249, 306), (255, 256, 253, 249), (313, 257, 251, 312), (257, 254, 247, 251), (311, 246, 250, 315), (312, 251, 247, 314), (250, 246, 254, 257), (315, 250, 257, 313), (248, 252, 256, 255), (305, 248, 255, 310), (266, 267, 261, 259), (267, 268, 265, 261), (268, 269, 263, 265), (269, 266, 259, 263), (260, 258, 262, 264), (265, 263, 259, 261), (262, 258, 266, 269), (264, 262, 269, 268), (260, 264, 268, 267), (258, 260, 267, 266), (278, 279, 273, 271), (279, 280, 277, 273), (280, 281, 275, 277), (281, 278, 271, 275), (272, 270, 274, 276), (277, 275, 271, 273), (274, 270, 278, 281), (276, 274, 281, 280), (272, 276, 280, 279), (270, 272, 279, 278), (290, 284, 285, 291, 298), (284, 288, 289, 285), (297, 286, 287, 295), (286, 282, 283, 287), (294, 282, 286, 297), (292, 290, 298, 291, 293), (284, 290, 292, 288), (288, 292, 293, 289), (282, 294, 300, 296, 283), (290, 292, 297, 294, 299), (300, 294, 297, 295, 296), (311, 305, 310, 316), (252, 307, 309, 256), (253, 308, 306, 249), (248, 305, 307, 252), (256, 309, 308, 253), (316, 310, 306, 314), (254, 316, 314, 247), (246, 311, 316, 254), (307, 315, 313, 309), (308, 312, 314, 306), (305, 311, 315, 307), (309, 313, 312, 308), (284, 282, 286, 288), (288, 286, 297, 292), (317, 318, 320, 319), (319, 320, 322, 321), (321, 322, 324, 323), (323, 324, 326, 325), (325, 326, 328, 327), (327, 328, 330, 329), (329, 330, 332, 331), (331, 332, 334, 333), (333, 334, 336, 335), (335, 336, 338, 337), (337, 338, 340, 339), (339, 340, 342, 341), (341, 342, 344, 343), (343, 344, 346, 345), (345, 346, 348, 347), (347, 348, 350, 349), (317, 349, 350, 318), (320, 318, 350, 348, 346, 344, 342, 340, 338, 336, 334, 332, 330, 328, 326, 324, 322), (317, 319, 321, 323, 325, 327, 329, 331, 333, 335, 337, 339, 341, 343, 345, 347, 349), (351, 352, 354, 353), (353, 354, 358, 357), (357, 358, 356, 355), (355, 356, 352, 351), (353, 357, 355, 351), (358, 354, 352, 356), (359, 360, 362, 361), (361, 362, 366, 365), (365, 366, 364, 363), (363, 364, 360, 359), (361, 365, 363, 359), (366, 362, 360, 364), (375, 376, 370, 368), (376, 377, 374, 370), (377, 378, 372, 374), (378, 375, 368, 372), (369, 367, 371, 373), (374, 372, 368, 370), (371, 367, 375, 378), (373, 371, 378, 377), (369, 373, 377, 376), (367, 369, 376, 375), (387, 388, 382, 380), (388, 389, 386, 382), (389, 390, 384, 386), (390, 387, 380, 384), (381, 379, 383, 385), (386, 384, 380, 382), (383, 379, 387, 390), (385, 383, 390, 389), (381, 385, 389, 388), (379, 381, 388, 387), (399, 400, 394, 392), (400, 401, 398, 394), (401, 402, 396, 398), (402, 399, 392, 396), (393, 391, 395, 397), (398, 396, 392, 394), (395, 391, 399, 402), (397, 395, 402, 401), (393, 397, 401, 400), (391, 393, 400, 399), (403, 405, 406, 404), (405, 409, 410, 406), (409, 407, 408, 410), (407, 403, 404, 408), (405, 403, 407, 409), (410, 408, 404, 406), (411, 412, 414, 413), (413, 414, 416, 415), (415, 416, 418, 417), (417, 418, 420, 419), (419, 420, 422, 421), (421, 422, 424, 423), (423, 424, 426, 425), (425, 426, 428, 427), (427, 428, 430, 429), (429, 430, 432, 431), (431, 432, 434, 433), (433, 434, 436, 435), (435, 436, 438, 437), (437, 438, 440, 439), (439, 440, 442, 441), (441, 442, 444, 443), (411, 443, 444, 412), (414, 412, 444, 442, 440, 438, 436, 434, 432, 430, 428, 426, 424, 422, 420, 418, 416), (411, 413, 415, 417, 419, 421, 423, 425, 427, 429, 431, 433, 435, 437, 439, 441, 443), (445, 446, 448, 447), (447, 448, 452, 451), (451, 452, 450, 449), (449, 450, 446, 445), (447, 451, 449, 445), (452, 448, 446, 450), (453, 454, 456, 455), (455, 456, 460, 459), (459, 460, 458, 457), (457, 458, 454, 453), (455, 459, 457, 453), (460, 456, 454, 458), (469, 470, 464, 462), (470, 471, 468, 464), (471, 472, 466, 468), (472, 469, 462, 466), (463, 461, 465, 467), (468, 466, 462, 464), (465, 461, 469, 472), (467, 465, 472, 471), (463, 467, 471, 470), (461, 463, 470, 469), (481, 482, 476, 474), (482, 483, 480, 476), (483, 484, 478, 480), (484, 481, 474, 478), (475, 473, 477, 479), (480, 478, 474, 476), (477, 473, 481, 484), (479, 477, 484, 483), (475, 479, 483, 482), (473, 475, 482, 481), (493, 494, 488, 486), (494, 495, 492, 488), (495, 496, 490, 492), (496, 493, 486, 490), (487, 485, 489, 491), (492, 490, 486, 488), (489, 485, 493, 496), (491, 489, 496, 495), (487, 491, 495, 494), (485, 487, 494, 493), (505, 499, 500, 506), (499, 503, 504, 500), (512, 501, 502, 510), (501, 497, 498, 502), (509, 497, 501, 512), (510, 502, 498, 511), (504, 508, 506, 500), (499, 505, 507, 503), (503, 507, 508, 504), (497, 509, 511, 498), (505, 507, 512, 509), (507, 505, 506, 508), (511, 509, 512, 510), (525, 526, 516, 514), (526, 527, 520, 516), (527, 528, 518, 520), (528, 525, 514, 518), (529, 513, 517, 530), (520, 518, 514, 516), (517, 513, 521, 524), (530, 517, 524, 531), (515, 519, 523, 551, 537, 522), (536, 515, 522, 538, 535), (543, 529, 530, 544), (544, 530, 531, 542), (527, 526, 529, 530), (513, 529, 532, 521), (521, 525, 528, 524), (524, 528, 527, 531), (547, 546, 532, 545), (541, 540, 535, 538), (519, 533, 534, 554, 539, 523), (515, 536, 533, 519), (553, 557, 552, 540, 541), (551, 553, 541, 537), (537, 541, 538, 522), (529, 543, 545, 532), (535, 540, 552, 547, 545), (548, 544, 542, 549), (550, 543, 544, 548), (542, 531, 546, 547), (536, 550, 548, 533), (533, 548, 549, 534), (523, 539, 556, 553, 551), (558, 555, 552, 557), (554, 534, 555, 558), (539, 554, 558, 556), (556, 558, 557, 553), (571, 560, 562, 572), (572, 562, 566, 573), (573, 566, 564, 574), (574, 564, 560, 571), (575, 576, 563, 559), (566, 562, 560, 564), (563, 570, 567, 559), (576, 577, 570, 563), (561, 568, 583, 597, 569, 565), (582, 581, 584, 568, 561), (589, 590, 576, 575), (590, 588, 577, 576), (573, 576, 575, 572), (559, 567, 578, 575), (567, 570, 574, 571), (570, 577, 573, 574), (593, 591, 578, 592), (587, 584, 581, 586), (565, 569, 585, 600, 580, 579), (561, 565, 579, 582), (599, 587, 586, 598, 603), (597, 583, 587, 599), (583, 568, 584, 587), (575, 578, 591, 589), (581, 591, 593, 598, 586), (594, 595, 588, 590), (596, 594, 590, 589), (588, 593, 592, 577), (582, 579, 594, 596), (579, 580, 595, 594), (569, 597, 599, 602, 585), (604, 603, 598, 601), (600, 604, 601, 580), (585, 602, 604, 600), (602, 599, 603, 604)])
me_cylinder_008.polygons.foreach_set('material_index', [0, 0, 0, 0, 0, 0, 0, 0, 0, 0, 0, 0, 0, 0, 0, 0, 0, 0, 0, 9, 9, 9, 9, 1, 1, 9, 9, 9, 9, 1, 1, 9, 1, 8, 9, 1, 9, 9, 1, 1, 9, 1, 1, 1, 9, 9, 1, 9, 1, 9, 1, 1, 9, 1, 1, 9, 1, 9, 1, 9, 1, 8, 1, 1, 1, 1, 1, 9, 1, 1, 1, 1, 5, 8, 1, 1, 1, 1, 1, 1, 1, 1, 1, 1, 1, 1, 1, 1, 1, 1, 1, 1, 1, 9, 9, 9, 9, 2, 2, 9, 9, 9, 9, 2, 2, 9, 2, 2, 2, 2, 9, 2, 2, 2, 9, 2, 9, 2, 9, 9, 2, 9, 2, 2, 2, 2, 9, 2, 9, 9, 2, 9, 2, 2, 2, 5, 5, 8, 2, 2, 2, 2, 2, 2, 2, 2, 2, 2, 2, 2, 2, 2, 2, 2, 2, 2, 2, 2, 2, 2, 9, 9, 9, 9, 3, 3, 9, 9, 9, 9, 3, 3, 9, 3, 3, 3, 3, 9, 3, 3, 3, 9, 3, 9, 3, 9, 9, 3, 9, 3, 3, 3, 3, 9, 3, 9, 9, 3, 9, 3, 3, 3, 5, 3, 3, 3, 3, 7, 3, 8, 8, 9, 8, 9, 3, 9, 3, 3, 9, 9, 9, 3, 9, 3, 3, 2, 2, 3, 3, 3, 3, 3, 3, 3, 3, 3, 3, 3, 3, 3, 3, 3, 3, 3, 3, 3, 9, 9, 9, 9, 4, 4, 9, 9, 9, 9, 4, 4, 9, 9, 4, 4, 4, 9, 4, 4, 9, 9, 4, 9, 4, 9, 9, 4, 9, 4, 4, 4, 4, 9, 4, 9, 9, 4, 9, 4, 4, 4, 8, 4, 4, 4, 4, 4, 4, 4, 4, 4, 4, 4, 4, 4, 4, 4, 4, 4, 4, 4, 4, 4, 4, 4, 4, 9, 9, 9, 9, 5, 5, 9, 9, 9, 9, 5, 5, 9, 5, 5, 5, 5, 9, 5, 5, 5, 9, 5, 9, 5, 9, 9, 5, 9, 5, 5, 5, 5, 9, 5, 9, 9, 5, 9, 5, 9, 5, 5, 5, 7, 5, 5, 5, 5, 5, 5, 5, 9, 8, 5, 4, 8, 4, 4, 4, 4, 4, 4, 4, 4, 4, 4, 8, 4, 4, 4, 6, 7, 4, 4, 7, 4, 4, 4, 6, 4, 4, 4, 4, 4, 4, 5, 4, 4, 5, 4, 8, 4, 4, 4, 4, 4, 4, 4, 4, 4, 4, 8, 4, 4, 4, 6, 7, 4, 4, 7, 4, 4, 4, 6, 4, 4, 6, 4, 4, 4, 5, 4, 4, 7])
_uv = me_cylinder_008.uv_layers.new(name='UVMap')
_uv.uv.foreach_set('vector', [1.0, 0.5, 1.0, 1.0, 0.9688, 1.0, 0.9688, 0.5, 0.9688, 0.5, 0.9688, 1.0, 0.9375, 1.0, 0.9375, 0.5, 0.9375, 0.5, 0.9375, 1.0, 0.9062, 1.0, 0.9062, 0.5, 0.9062, 0.5, 0.9062, 1.0, 0.875, 1.0, 0.875, 0.5, 0.875, 0.5, 0.875, 1.0, 0.8438, 1.0, 0.8438, 0.5, 0.8438, 0.5, 0.8438, 1.0, 0.8125, 1.0, 0.8125, 0.5, 0.8125, 0.5, 0.8125, 1.0, 0.7812, 1.0, 0.7812, 0.5, 0.7812, 0.5, 0.7812, 1.0, 0.75, 1.0, 0.75, 0.5, 0.75, 0.5, 0.75, 1.0, 0.7188, 1.0, 0.7188, 0.5, 0.7188, 0.5, 0.7188, 1.0, 0.6875, 1.0, 0.6875, 0.5, 0.6875, 0.5, 0.6875, 1.0, 0.6562, 1.0, 0.6562, 0.5, 0.6562, 0.5, 0.6562, 1.0, 0.625, 1.0, 0.625, 0.5, 0.625, 0.5, 0.625, 1.0, 0.5938, 1.0, 0.5938, 0.5, 0.5938, 0.5, 0.5938, 1.0, 0.5625, 1.0, 0.5625, 0.5, 0.5625, 0.5, 0.5625, 1.0, 0.5312, 1.0, 0.5312, 0.5, 0.5312, 0.5, 0.5312, 1.0, 0.5, 1.0, 0.5, 0.5, 1.0, 0.5, 0.5, 0.5, 0.5, 1.0, 1.0, 1.0, 0.9688, 1.0, 1.0, 1.0, 0.5, 1.0, 0.5312, 1.0, 0.5625, 1.0, 0.5938, 1.0, 0.625, 1.0, 0.6562, 1.0, 0.6875, 1.0, 0.7188, 1.0, 0.75, 1.0, 0.7812, 1.0, 0.8125, 1.0, 0.8438, 1.0, 0.875, 1.0, 0.9062, 1.0, 0.9375, 1.0, 1.0, 0.5, 0.9688, 0.5, 0.9375, 0.5, 0.9062, 0.5, 0.875, 0.5, 0.8438, 0.5, 0.8125, 0.5, 0.7812, 0.5, 0.75, 0.5, 0.7188, 0.5, 0.6875, 0.5, 0.6562, 0.5, 0.625, 0.5, 0.5938, 0.5, 0.5625, 0.5, 0.5312, 0.5, 0.5, 0.5, 0.375, 0.0, 0.625, 0.0, 0.625, 0.25, 0.375, 0.25, 0.375, 0.25, 0.625, 0.25, 0.625, 0.5, 0.375, 0.5, 0.375, 0.5, 0.625, 0.5, 0.625, 0.75, 0.375, 0.75, 0.375, 0.75, 0.625, 0.75, 0.625, 1.0, 0.375, 1.0, 0.125, 0.5, 0.375, 0.5, 0.375, 0.75, 0.125, 0.75, 0.625, 0.5, 0.875, 0.5, 0.875, 0.75, 0.625, 0.75, 0.375, 0.0, 0.625, 0.0, 0.625, 0.25, 0.375, 0.25, 0.375, 0.25, 0.625, 0.25, 0.625, 0.5, 0.375, 0.5, 0.375, 0.5, 0.625, 0.5, 0.625, 0.75, 0.375, 0.75, 0.375, 0.75, 0.625, 0.75, 0.625, 1.0, 0.375, 1.0, 0.125, 0.5, 0.375, 0.5, 0.375, 0.75, 0.125, 0.75, 0.625, 0.5, 0.875, 0.5, 0.875, 0.75, 0.625, 0.75, 0.5, -0.7262, 0.5, 0.9762, 0.7874, 0.9762, 0.7874, -0.7262, 0.5, 0.45, 0.5, 0.5, 0.625, 0.5, 0.625, 0.45, 0.9991, -0.1885, -0.01425, -0.1909, -0.01546, 1.01, 0.9979, 1.035, 0.5, -0.6348, 0.5, 2.435, 0.9224, 2.435, 0.9224, -0.6348, 0.325, 0.5, 0.325, 0.75, 0.375, 0.75, 0.375, 0.5, 0.003572, 0.01997, 0.003572, 0.9902, 0.9976, 0.9902, 0.9976, 0.01997, 0.07759, -0.6348, 0.07759, 2.435, 0.5, 2.435, 0.5, -0.6348, 0.375, 0.5, 0.375, 0.75, 0.5, 0.75, 0.5, 0.5, 0.375, 0.45, 0.375, 0.5, 0.5, 0.5, 0.5, 0.45, 0.2126, -0.7262, 0.2126, 0.9762, 0.5, 0.9762, 0.5, -0.7262, 0.5, 0.0, 0.5, 0.25, 0.625, 0.25, 0.625, 0.0, 0.5, 0.25, 0.5, 0.5, 0.625, 0.5, 0.625, 0.25, 0.5, 0.5, 0.5, 0.75, 0.625, 0.75, 0.625, 0.5, 0.5, -4.709, 0.5, 0.958, 0.79, 0.958, 0.79, -4.709, -0.9366, 0.7532, -0.9366, 1.014, 1.24, 1.014, 1.24, 0.7532, 0.625, 0.5, 0.625, 0.75, 0.875, 0.75, 0.875, 0.5, 0.21, -3.07, 0.21, 0.958, 0.5, 0.958, 0.5, -3.07, 0.375, 0.5, 0.375, 0.75, 0.5, 0.75, 0.5, 0.5, 0.4733, -0.2668, 0.4733, 0.5, 0.7948, 0.5, 0.7948, -0.2668, 0.375, 0.0, 0.375, 0.25, 0.5, 0.25, 0.5, 0.0, 0.5, 0.0, 0.5, 0.25, 0.625, 0.25, 0.625, 0.0, 0.5, 0.25, 0.5, 0.5, 0.625, 0.5, 0.625, 0.25, 0.5, 0.5, 0.5, 0.75, 0.625, 0.75, 0.625, 0.5, 0.5, 0.75, 0.5, 1.0, 0.625, 1.0, 0.625, 0.75, -0.5085, 0.5, -0.5085, 1.0, 0.7114, 1.0, 0.7114, 0.5, 0.625, 0.5, 0.625, 0.75, 0.875, 0.75, 0.875, 0.5, 0.375, 0.139, 0.375, 1.611, 0.5, 1.611, 0.5, 0.139, 0.375, 0.5, 0.375, 0.75, 0.5, 0.75, 0.5, 0.5, 0.677, -0.2555, 0.677, 0.755, 0.7921, 0.755, 0.7921, -0.2555, 0.375, 0.0, 0.375, 0.25, 0.5, 0.25, 0.5, 0.0, 0.2956, -0.3683, 0.03979, -0.3663, 0.2653, 0.949, 0.5757, 0.947, 0.375, 0.75, 0.375, 1.0, 0.625, 1.0, 0.625, 0.75, 0.125, 0.6125, 0.125, 0.75, 0.375, 0.75, 0.375, 0.6125, 0.125, 0.5, 0.125, 0.6125, 0.375, 0.6125, 0.375, 0.5, 0.375, 0.0, 0.375, 0.1375, 0.625, 0.1375, 0.625, 0.0, 0.375, 0.25, 0.375, 0.45, 0.5, 0.45, 0.5, 0.25, 0.375, 0.75, 0.375, 0.8, 0.5, 0.8, 0.5, 0.75, 0.625, 0.5, 0.625, 0.75, 0.675, 0.75, 0.675, 0.5, 0.125, 0.5, 0.125, 0.75, 0.325, 0.75, 0.325, 0.5, 0.5, 0.75, 0.5, 0.8, 0.625, 0.8, 0.625, 0.75, 0.5, 0.25, 0.5, 0.45, 0.625, 0.45, 0.625, 0.25, 1.143, 1.007, 1.145, -0.02758, 0.759, -0.3364, 0.4539, -0.3492, 0.245, 0.02986, 0.03032, 0.9751, 0.5743, 1.013, 0.3382, 0.2767, 0.5513, 0.2934, 1.0, 0.5, 1.0, 1.0, 0.9688, 1.0, 0.9688, 0.5, 0.9688, 0.5, 0.9688, 1.0, 0.9375, 1.0, 0.9375, 0.5, 0.9375, 0.5, 0.9375, 1.0, 0.9062, 1.0, 0.9062, 0.5, 0.9062, 0.5, 0.9062, 1.0, 0.875, 1.0, 0.875, 0.5, 0.875, 0.5, 0.875, 1.0, 0.8438, 1.0, 0.8438, 0.5, 0.8438, 0.5, 0.8438, 1.0, 0.8125, 1.0, 0.8125, 0.5, 0.8125, 0.5, 0.8125, 1.0, 0.7812, 1.0, 0.7812, 0.5, 0.7812, 0.5, 0.7812, 1.0, 0.75, 1.0, 0.75, 0.5, 0.75, 0.5, 0.75, 1.0, 0.7188, 1.0, 0.7188, 0.5, 0.7188, 0.5, 0.7188, 1.0, 0.6875, 1.0, 0.6875, 0.5, 0.6875, 0.5, 0.6875, 1.0, 0.6562, 1.0, 0.6562, 0.5, 0.6562, 0.5, 0.6562, 1.0, 0.625, 1.0, 0.625, 0.5, 0.625, 0.5, 0.625, 1.0, 0.5938, 1.0, 0.5938, 0.5, 0.5938, 0.5, 0.5938, 1.0, 0.5625, 1.0, 0.5625, 0.5, 0.5625, 0.5, 0.5625, 1.0, 0.5312, 1.0, 0.5312, 0.5, 0.5312, 0.5, 0.5312, 1.0, 0.5, 1.0, 0.5, 0.5, 1.0, 0.5, 0.5, 0.5, 0.5, 1.0, 1.0, 1.0, 0.9688, 1.0, 1.0, 1.0, 0.5, 1.0, 0.5312, 1.0, 0.5625, 1.0, 0.5938, 1.0, 0.625, 1.0, 0.6562, 1.0, 0.6875, 1.0, 0.7188, 1.0, 0.75, 1.0, 0.7812, 1.0, 0.8125, 1.0, 0.8438, 1.0, 0.875, 1.0, 0.9062, 1.0, 0.9375, 1.0, 1.0, 0.5, 0.9688, 0.5, 0.9375, 0.5, 0.9062, 0.5, 0.875, 0.5, 0.8438, 0.5, 0.8125, 0.5, 0.7812, 0.5, 0.75, 0.5, 0.7188, 0.5, 0.6875, 0.5, 0.6562, 0.5, 0.625, 0.5, 0.5938, 0.5, 0.5625, 0.5, 0.5312, 0.5, 0.5, 0.5, 0.375, 0.0, 0.625, 0.0, 0.625, 0.25, 0.375, 0.25, 0.375, 0.25, 0.625, 0.25, 0.625, 0.5, 0.375, 0.5, 0.375, 0.5, 0.625, 0.5, 0.625, 0.75, 0.375, 0.75, 0.375, 0.75, 0.625, 0.75, 0.625, 1.0, 0.375, 1.0, 0.125, 0.5, 0.375, 0.5, 0.375, 0.75, 0.125, 0.75, 0.625, 0.5, 0.875, 0.5, 0.875, 0.75, 0.625, 0.75, 0.375, 0.0, 0.625, 0.0, 0.625, 0.25, 0.375, 0.25, 0.375, 0.25, 0.625, 0.25, 0.625, 0.5, 0.375, 0.5, 0.375, 0.5, 0.625, 0.5, 0.625, 0.75, 0.375, 0.75, 0.375, 0.75, 0.625, 0.75, 0.625, 1.0, 0.375, 1.0, 0.125, 0.5, 0.375, 0.5, 0.375, 0.75, 0.125, 0.75, 0.625, 0.5, 0.875, 0.5, 0.875, 0.75, 0.625, 0.75, 0.5, -0.7034, 0.5, 0.9534, 0.8811, 0.9534, 0.8811, -0.7034, 0.5, 0.25, 0.5, 0.5, 0.625, 0.5, 0.625, 0.25, 0.5, 0.5, 0.5, 0.75, 0.625, 0.75, 0.625, 0.5, 0.5, 0.75, 0.5, 1.0, 0.625, 1.0, 0.625, 0.75, 0.125, 0.5, 0.125, 0.75, 0.375, 0.75, 0.375, 0.5, 0.00185, 0.01997, 0.00185, 0.9902, 0.9976, 0.9902, 0.9976, 0.01997, 0.375, 0.75, 0.375, 1.0, 0.5, 1.0, 0.5, 0.75, 0.375, 0.5, 0.375, 0.75, 0.5, 0.75, 0.5, 0.5, 0.375, 0.25, 0.375, 0.5, 0.5, 0.5, 0.5, 0.25, 0.1189, -0.7034, 0.1189, 0.9534, 0.5, 0.9534, 0.5, -0.7034, 0.5, 0.0, 0.5, 0.25, 0.625, 0.25, 0.625, 0.0, 0.5, 0.03499, 0.5, 0.9909, 0.5655, 0.9909, 0.5655, 0.03499, 0.5, 0.5, 0.5, 0.75, 0.625, 0.75, 0.625, 0.5, 0.5, -0.0005071, 0.5, 1.0, 0.5601, 1.0, 0.5601, -0.0005071, 0.125, 0.5, 0.125, 0.75, 0.9858, 0.75, 0.9858, 0.5, 0.625, 0.5, 0.625, 0.75, 0.875, 0.75, 0.875, 0.5, 0.4399, -0.0005071, 0.4399, 1.0, 0.5, 1.0, 0.5, -0.0005071, 0.375, 0.5, 0.375, 0.75, 0.5, 0.75, 0.5, 0.5, 0.375, 0.25, 0.375, 0.5, 0.5, 0.5, 0.5, 0.25, 0.375, 0.0, 0.375, 0.25, 0.5, 0.25, 0.5, 0.0, 0.5, 0.0, 0.5, 0.25, 0.625, 0.25, 0.625, 0.0, 0.5068, 0.00466, 0.5, 1.134, 0.5535, 1.134, 0.5603, 0.00466, 0.5, 0.5, 0.5, 0.75, 0.625, 0.75, 0.625, 0.5, 0.5, -0.01669, 0.5, 1.0, 0.5603, 1.0, 0.5603, -0.01669, 0.125, 0.06998, 0.125, 0.482, 0.7679, 0.482, 0.7679, 0.06998, 0.625, 0.5, 0.625, 0.75, 0.875, 0.75, 0.875, 0.5, 0.4431, -0.01669, 0.4431, 1.0, 0.5, 1.0, 0.5, -0.01669, 0.375, 0.5, 0.375, 0.75, 0.5, 0.75, 0.5, 0.5, 0.375, 0.25, 0.375, 0.5, 0.5, 0.5, 0.5, 0.25, 0.375, 0.0, 0.375, 0.25, 0.5, 0.25, 0.5, 0.0, -0.005911, 1.389, 0.9944, 1.388, 0.9927, 0.008031, -0.007552, 0.009672, 0.03394, 0.0283, 0.03394, 0.9977, 0.9859, 0.9977, 0.9859, 0.0283, 1.042, -0.4113, 0.01793, -0.4126, 0.01667, 1.001, 1.041, 1.002, 0.375, 0.75, 0.375, 1.0, 0.625, 1.0, 0.625, 0.75, 0.125, 0.5, 0.125, 0.75, 0.375, 0.75, 0.375, 0.5, 0.625, 0.5, 0.625, 0.75, 0.875, 0.75, 0.875, 0.5, 1.0, 0.5, 1.0, 1.0, 0.9688, 1.0, 0.9688, 0.5, 0.9688, 0.5, 0.9688, 1.0, 0.9375, 1.0, 0.9375, 0.5, 0.9375, 0.5, 0.9375, 1.0, 0.9062, 1.0, 0.9062, 0.5, 0.9062, 0.5, 0.9062, 1.0, 0.875, 1.0, 0.875, 0.5, 0.875, 0.5, 0.875, 1.0, 0.8438, 1.0, 0.8438, 0.5, 0.8438, 0.5, 0.8438, 1.0, 0.8125, 1.0, 0.8125, 0.5, 0.8125, 0.5, 0.8125, 1.0, 0.7812, 1.0, 0.7812, 0.5, 0.7812, 0.5, 0.7812, 1.0, 0.75, 1.0, 0.75, 0.5, 0.75, 0.5, 0.75, 1.0, 0.7188, 1.0, 0.7188, 0.5, 0.7188, 0.5, 0.7188, 1.0, 0.6875, 1.0, 0.6875, 0.5, 0.6875, 0.5, 0.6875, 1.0, 0.6562, 1.0, 0.6562, 0.5, 0.6562, 0.5, 0.6562, 1.0, 0.625, 1.0, 0.625, 0.5, 0.625, 0.5, 0.625, 1.0, 0.5938, 1.0, 0.5938, 0.5, 0.5938, 0.5, 0.5938, 1.0, 0.5625, 1.0, 0.5625, 0.5, 0.5625, 0.5, 0.5625, 1.0, 0.5312, 1.0, 0.5312, 0.5, 0.5312, 0.5, 0.5312, 1.0, 0.5, 1.0, 0.5, 0.5, 1.0, 0.5, 0.5, 0.5, 0.5, 1.0, 1.0, 1.0, 0.9688, 1.0, 1.0, 1.0, 0.5, 1.0, 0.5312, 1.0, 0.5625, 1.0, 0.5938, 1.0, 0.625, 1.0, 0.6562, 1.0, 0.6875, 1.0, 0.7188, 1.0, 0.75, 1.0, 0.7812, 1.0, 0.8125, 1.0, 0.8438, 1.0, 0.875, 1.0, 0.9062, 1.0, 0.9375, 1.0, 1.0, 0.5, 0.9688, 0.5, 0.9375, 0.5, 0.9062, 0.5, 0.875, 0.5, 0.8438, 0.5, 0.8125, 0.5, 0.7812, 0.5, 0.75, 0.5, 0.7188, 0.5, 0.6875, 0.5, 0.6562, 0.5, 0.625, 0.5, 0.5938, 0.5, 0.5625, 0.5, 0.5312, 0.5, 0.5, 0.5, 0.375, 0.0, 0.625, 0.0, 0.625, 0.25, 0.375, 0.25, 0.375, 0.25, 0.625, 0.25, 0.625, 0.5, 0.375, 0.5, 0.375, 0.5, 0.625, 0.5, 0.625, 0.75, 0.375, 0.75, 0.375, 0.75, 0.625, 0.75, 0.625, 1.0, 0.375, 1.0, 0.125, 0.5, 0.375, 0.5, 0.375, 0.75, 0.125, 0.75, 0.625, 0.5, 0.875, 0.5, 0.875, 0.75, 0.625, 0.75, 0.375, 0.0, 0.625, 0.0, 0.625, 0.25, 0.375, 0.25, 0.375, 0.25, 0.625, 0.25, 0.625, 0.5, 0.375, 0.5, 0.375, 0.5, 0.625, 0.5, 0.625, 0.75, 0.375, 0.75, 0.375, 0.75, 0.625, 0.75, 0.625, 1.0, 0.375, 1.0, 0.125, 0.5, 0.375, 0.5, 0.375, 0.75, 0.125, 0.75, 0.625, 0.5, 0.875, 0.5, 0.875, 0.75, 0.625, 0.75, 0.5, -0.2373, 0.5, 0.6373, 0.7922, 0.6373, 0.7922, -0.2373, 0.5, 0.25, 0.5, 0.5, 0.625, 0.5, 0.625, 0.25, 0.5, 0.645, 0.5, 0.75, 0.625, 0.75, 0.625, 0.645, 0.5, 0.75, 0.5, 1.0, 0.625, 1.0, 0.625, 0.75, 0.125, 0.645, 0.125, 0.75, 0.375, 0.75, 0.375, 0.645, 0.00185, 0.7063, 0.00185, 0.9902, 0.9976, 0.9902, 0.9976, 0.7063, 0.375, 0.75, 0.375, 1.0, 0.5, 1.0, 0.5, 0.75, 0.375, 0.645, 0.375, 0.75, 0.5, 0.75, 0.5, 0.645, 0.375, 0.25, 0.375, 0.5, 0.5, 0.5, 0.5, 0.25, 0.2078, -0.2373, 0.2078, 0.6373, 0.5, 0.6373, 0.5, -0.2373, 0.5, 0.0, 0.5, 0.25, 0.625, 0.25, 0.625, 0.0, 0.5, -0.005578, 0.5, 0.9949, 0.525, 0.9949, 0.525, -0.005578, 0.5, 0.5, 0.5, 0.75, 0.625, 0.75, 0.625, 0.5, 0.5, -1.595, 0.5, 1.0, 0.5899, 1.0, 0.5899, -1.595, 0.125, 0.5, 0.125, 0.75, 0.9939, 0.75, 0.9939, 0.5, 0.625, 0.5, 0.625, 0.75, 0.875, 0.75, 0.875, 0.5, 0.4101, -1.595, 0.4101, 1.0, 0.5, 1.0, 0.5, -1.595, 0.375, 0.5, 0.375, 0.75, 0.5, 0.75, 0.5, 0.5, 0.375, 0.25, 0.375, 0.5, 0.5, 0.5, 0.5, 0.25, 0.375, 0.0, 0.375, 0.25, 0.5, 0.25, 0.5, 0.0, 0.5, 0.0, 0.5, 0.25, 0.625, 0.25, 0.625, 0.0, 0.7973, 0.06744, 0.7973, 0.9828, 0.8845, 0.9828, 0.8845, 0.06744, 0.5, 0.5, 0.5, 0.75, 0.625, 0.75, 0.625, 0.5, 0.5, 0.0928, 0.5, 1.0, 0.5709, 1.0, 0.5709, 0.0928, 0.125, 0.5, 0.125, 0.75, 0.9777, 0.75, 0.9777, 0.5, 0.625, 0.5, 0.625, 0.75, 0.875, 0.75, 0.875, 0.5, 0.448, 0.0928, 0.448, 1.0, 0.5, 1.0, 0.5, 0.0928, 0.375, 0.5, 0.375, 0.75, 0.5, 0.75, 0.5, 0.5, 0.375, 0.25, 0.375, 0.5, 0.5, 0.5, 0.5, 0.25, 0.375, 0.0, 0.375, 0.25, 0.5, 0.25, 0.5, 0.0, 0.291, 0.9925, 0.7834, 1.385, 0.7852, 0.01932, 0.2928, -0.6778, 0.2919, 0.005083, 0.375, 0.25, 0.375, 0.5, 0.625, 0.5, 0.625, 0.25, 0.375, 0.645, 0.375, 0.75, 0.625, 0.75, 0.625, 0.645, 0.375, 0.75, 0.375, 1.0, 0.625, 1.0, 0.625, 0.75, 0.125, 0.645, 0.125, 0.75, 0.375, 0.75, 0.375, 0.645, 0.5612, -0.001396, 3.788e-05, -0.001377, -0.002326, 1.012, -0.000775, 1.009, 0.5696, 1.005, 0.125, 0.5, 0.125, 0.6, 0.375, 0.6, 0.375, 0.5, 0.4458, -0.4185, 0.002029, -0.01118, -0.002274, 1.004, 0.4415, 1.006, 0.05471, 1.381, 0.5244, 0.9933, 0.5208, 0.6973, 0.5171, 0.01412, 0.04739, 0.01719, 0.005818, 0.6, 0.5759, 0.6, 0.5759, 1.01, 0.005818, 1.01, 0.005818, 0.7631, -0.02302, 1.022, 0.02464, 1.022, 0.5403, 1.023, 0.544, -0.03588, -0.01771, -0.03592, 0.1615, 0.2553, 0.1615, 0.5257, 0.5, 0.5257, 0.5, 0.2553, 0.375, 0.5, 0.375, 0.6, 0.5, 0.6, 0.5, 0.5, 0.00185, 0.01997, 0.00185, 0.6358, 0.9976, 0.6358, 0.9976, 0.01997, 0.125, 0.5, 0.125, 0.6, 0.375, 0.6, 0.375, 0.5, 0.5, 0.5, 0.5, 0.6, 0.625, 0.6, 0.625, 0.5, 0.5, 0.2553, 0.5, 0.5257, 0.8385, 0.5257, 0.8385, 0.2553, 0.5, -0.3757, 0.5, 0.2553, 0.8385, 0.2553, 0.8385, -0.3757, 0.1615, -0.3757, 0.1615, 0.2553, 0.5, 0.2553, 0.5, -0.3757, 0.375, 0.6, 0.375, 0.645, 0.5, 0.645, 0.5, 0.6, 0.00185, 0.6358, 0.00185, 0.8852, 0.9976, 0.8852, 0.9976, 0.6358, 0.125, 0.6, 0.125, 0.645, 0.375, 0.645, 0.375, 0.6, 0.5, 0.6, 0.5, 0.645, 0.625, 0.645, 0.625, 0.6, 0.375, 0.25, 0.375, 1.0, 0.375, 0.75, 0.375, 0.5, 0.375, 0.5, 0.375, 0.75, 0.375, 0.645, 0.375, 0.6, 1.0, 0.5, 1.0, 1.0, 0.9688, 1.0, 0.9688, 0.5, 0.9688, 0.5, 0.9688, 1.0, 0.9375, 1.0, 0.9375, 0.5, 0.9375, 0.5, 0.9375, 1.0, 0.9062, 1.0, 0.9062, 0.5, 0.9062, 0.5, 0.9062, 1.0, 0.875, 1.0, 0.875, 0.5, 0.875, 0.5, 0.875, 1.0, 0.8438, 1.0, 0.8438, 0.5, 0.8438, 0.5, 0.8438, 1.0, 0.8125, 1.0, 0.8125, 0.5, 0.8125, 0.5, 0.8125, 1.0, 0.7812, 1.0, 0.7812, 0.5, 0.7812, 0.5, 0.7812, 1.0, 0.75, 1.0, 0.75, 0.5, 0.75, 0.5, 0.75, 1.0, 0.7188, 1.0, 0.7188, 0.5, 0.7188, 0.5, 0.7188, 1.0, 0.6875, 1.0, 0.6875, 0.5, 0.6875, 0.5, 0.6875, 1.0, 0.6562, 1.0, 0.6562, 0.5, 0.6562, 0.5, 0.6562, 1.0, 0.625, 1.0, 0.625, 0.5, 0.625, 0.5, 0.625, 1.0, 0.5938, 1.0, 0.5938, 0.5, 0.5938, 0.5, 0.5938, 1.0, 0.5625, 1.0, 0.5625, 0.5, 0.5625, 0.5, 0.5625, 1.0, 0.5312, 1.0, 0.5312, 0.5, 0.5312, 0.5, 0.5312, 1.0, 0.5, 1.0, 0.5, 0.5, 1.0, 0.5, 0.5, 0.5, 0.5, 1.0, 1.0, 1.0, 0.9688, 1.0, 1.0, 1.0, 0.5, 1.0, 0.5312, 1.0, 0.5625, 1.0, 0.5938, 1.0, 0.625, 1.0, 0.6562, 1.0, 0.6875, 1.0, 0.7188, 1.0, 0.75, 1.0, 0.7812, 1.0, 0.8125, 1.0, 0.8438, 1.0, 0.875, 1.0, 0.9062, 1.0, 0.9375, 1.0, 1.0, 0.5, 0.9688, 0.5, 0.9375, 0.5, 0.9062, 0.5, 0.875, 0.5, 0.8438, 0.5, 0.8125, 0.5, 0.7812, 0.5, 0.75, 0.5, 0.7188, 0.5, 0.6875, 0.5, 0.6562, 0.5, 0.625, 0.5, 0.5938, 0.5, 0.5625, 0.5, 0.5312, 0.5, 0.5, 0.5, 0.375, 0.0, 0.625, 0.0, 0.625, 0.25, 0.375, 0.25, 0.375, 0.25, 0.625, 0.25, 0.625, 0.5, 0.375, 0.5, 0.375, 0.5, 0.625, 0.5, 0.625, 0.75, 0.375, 0.75, 0.375, 0.75, 0.625, 0.75, 0.625, 1.0, 0.375, 1.0, 0.125, 0.5, 0.375, 0.5, 0.375, 0.75, 0.125, 0.75, 0.625, 0.5, 0.875, 0.5, 0.875, 0.75, 0.625, 0.75, 0.375, 0.0, 0.625, 0.0, 0.625, 0.25, 0.375, 0.25, 0.375, 0.25, 0.625, 0.25, 0.625, 0.5, 0.375, 0.5, 0.375, 0.5, 0.625, 0.5, 0.625, 0.75, 0.375, 0.75, 0.375, 0.75, 0.625, 0.75, 0.625, 1.0, 0.375, 1.0, 0.125, 0.5, 0.375, 0.5, 0.375, 0.75, 0.125, 0.75, 0.625, 0.5, 0.875, 0.5, 0.875, 0.75, 0.625, 0.75, 0.5, -1.147, 0.5, 1.397, 0.954, 1.397, 0.954, -1.147, 0.5, -2.292, 0.5, 3.042, 0.9467, 3.042, 0.9467, -2.292, 0.5, 0.5, 0.5, 0.75, 0.625, 0.75, 0.625, 0.5, 0.5, 0.75, 0.5, 1.0, 0.625, 1.0, 0.625, 0.75, 0.125, 0.5, 0.125, 0.75, 0.375, 0.75, 0.375, 0.5, 0.00185, 0.01997, 0.00185, 0.9902, 0.9976, 0.9902, 0.9976, 0.01997, 0.375, 0.75, 0.375, 1.0, 0.5, 1.0, 0.5, 0.75, 0.375, 0.5, 0.375, 0.75, 0.5, 0.75, 0.5, 0.5, 0.05325, -2.292, 0.05325, 3.042, 0.5, 3.042, 0.5, -2.292, 0.04599, -1.147, 0.04599, 1.397, 0.5, 1.397, 0.5, -1.147, 0.5, 0.0, 0.5, 0.25, 0.625, 0.25, 0.625, 0.0, 0.5, 0.25, 0.5, 1.083, 0.5501, 1.083, 0.5501, 0.25, 0.5, 0.5, 0.5, 0.75, 0.625, 0.75, 0.625, 0.5, 0.5, 0.003759, 0.5, 1.0, 0.5331, 1.0, 0.5331, 0.003759, 0.125, 0.06043, 0.125, 0.6171, 1.087, 0.6171, 1.087, 0.06043, 0.625, 0.5, 0.625, 0.75, 0.875, 0.75, 0.875, 0.5, 0.4703, 0.003759, 0.4703, 1.0, 0.5, 1.0, 0.5, 0.003759, 0.375, 0.5, 0.375, 0.75, 0.5, 0.75, 0.5, 0.5, 0.375, 0.25, 0.375, 0.5, 0.5, 0.5, 0.5, 0.25, 0.375, 0.0, 0.375, 0.25, 0.5, 0.25, 0.5, 0.0, 0.5, 0.0, 0.5, 0.25, 0.625, 0.25, 0.625, 0.0, 0.5, 0.25, 0.5, 1.164, 0.625, 1.164, 0.625, 0.25, 0.5, 0.5, 0.5, 0.75, 0.625, 0.75, 0.625, 0.5, 0.5, -0.01669, 0.5, 1.0, 0.625, 1.0, 0.625, -0.01669, 0.125, 0.5, 0.125, 0.6171, 0.9743, 0.6171, 0.9743, 0.5, 0.625, 0.5, 0.625, 0.75, 0.875, 0.75, 0.875, 0.5, 0.375, -0.01669, 0.375, 1.0, 0.5, 1.0, 0.5, -0.01669, 0.375, 0.5, 0.375, 0.75, 0.5, 0.75, 0.5, 0.5, 0.375, 0.25, 0.375, 0.5, 0.5, 0.5, 0.5, 0.25, 0.375, 0.0, 0.375, 0.25, 0.5, 0.25, 0.5, 0.0, 0.006179, 1.285, 1.012, 1.279, 1.006, 0.286, 0.0002575, 0.2919, 0.375, 0.25, 0.375, 0.5, 0.625, 0.5, 0.625, 0.25, 0.375, 0.5, 0.375, 0.75, 0.625, 0.75, 0.625, 0.5, 0.375, 0.75, 0.375, 1.0, 0.625, 1.0, 0.625, 0.75, 0.125, 0.5, 0.125, 0.75, 0.375, 0.75, 0.375, 0.5, 0.625, 0.5, 0.625, 0.75, 0.875, 0.75, 0.875, 0.5, 1.0, 0.5, 1.0, 1.0, 0.9688, 1.0, 0.9688, 0.5, 0.9688, 0.5, 0.9688, 1.0, 0.9375, 1.0, 0.9375, 0.5, 0.9375, 0.5, 0.9375, 1.0, 0.9062, 1.0, 0.9062, 0.5, 0.9062, 0.5, 0.9062, 1.0, 0.875, 1.0, 0.875, 0.5, 0.875, 0.5, 0.875, 1.0, 0.8438, 1.0, 0.8438, 0.5, 0.8438, 0.5, 0.8438, 1.0, 0.8125, 1.0, 0.8125, 0.5, 0.8125, 0.5, 0.8125, 1.0, 0.7812, 1.0, 0.7812, 0.5, 0.7812, 0.5, 0.7812, 1.0, 0.75, 1.0, 0.75, 0.5, 0.75, 0.5, 0.75, 1.0, 0.7188, 1.0, 0.7188, 0.5, 0.7188, 0.5, 0.7188, 1.0, 0.6875, 1.0, 0.6875, 0.5, 0.6875, 0.5, 0.6875, 1.0, 0.6562, 1.0, 0.6562, 0.5, 0.6562, 0.5, 0.6562, 1.0, 0.625, 1.0, 0.625, 0.5, 0.625, 0.5, 0.625, 1.0, 0.5938, 1.0, 0.5938, 0.5, 0.5938, 0.5, 0.5938, 1.0, 0.5625, 1.0, 0.5625, 0.5, 0.5625, 0.5, 0.5625, 1.0, 0.5312, 1.0, 0.5312, 0.5, 0.5312, 0.5, 0.5312, 1.0, 0.5, 1.0, 0.5, 0.5, 1.0, 0.5, 0.5, 0.5, 0.5, 1.0, 1.0, 1.0, 0.9688, 1.0, 1.0, 1.0, 0.5, 1.0, 0.5312, 1.0, 0.5625, 1.0, 0.5938, 1.0, 0.625, 1.0, 0.6562, 1.0, 0.6875, 1.0, 0.7188, 1.0, 0.75, 1.0, 0.7812, 1.0, 0.8125, 1.0, 0.8438, 1.0, 0.875, 1.0, 0.9062, 1.0, 0.9375, 1.0, 1.0, 0.5, 0.9688, 0.5, 0.9375, 0.5, 0.9062, 0.5, 0.875, 0.5, 0.8438, 0.5, 0.8125, 0.5, 0.7812, 0.5, 0.75, 0.5, 0.7188, 0.5, 0.6875, 0.5, 0.6562, 0.5, 0.625, 0.5, 0.5938, 0.5, 0.5625, 0.5, 0.5312, 0.5, 0.5, 0.5, 0.375, 0.0, 0.625, 0.0, 0.625, 0.25, 0.375, 0.25, 0.375, 0.25, 0.625, 0.25, 0.625, 0.5, 0.375, 0.5, 0.375, 0.5, 0.625, 0.5, 0.625, 0.75, 0.375, 0.75, 0.375, 0.75, 0.625, 0.75, 0.625, 1.0, 0.375, 1.0, 0.125, 0.5, 0.375, 0.5, 0.375, 0.75, 0.125, 0.75, 0.625, 0.5, 0.875, 0.5, 0.875, 0.75, 0.625, 0.75, 0.375, 0.0, 0.625, 0.0, 0.625, 0.25, 0.375, 0.25, 0.375, 0.25, 0.625, 0.25, 0.625, 0.5, 0.375, 0.5, 0.375, 0.5, 0.625, 0.5, 0.625, 0.75, 0.375, 0.75, 0.375, 0.75, 0.625, 0.75, 0.625, 1.0, 0.375, 1.0, 0.125, 0.5, 0.375, 0.5, 0.375, 0.75, 0.125, 0.75, 0.625, 0.5, 0.875, 0.5, 0.875, 0.75, 0.625, 0.75, 0.5, -0.4947, 0.5, 0.7447, 0.8594, 0.7447, 0.8594, -0.4947, 0.5, 0.25, 0.5, 0.5, 0.625, 0.5, 0.625, 0.25, 0.5, 0.5, 0.5, 0.75, 0.625, 0.75, 0.625, 0.5, 0.5, 0.75, 0.5, 1.0, 0.625, 1.0, 0.625, 0.75, 0.125, 0.5, 0.125, 0.75, 0.375, 0.75, 0.375, 0.5, 0.00185, 0.01997, 0.00185, 0.9902, 0.9976, 0.9902, 0.9976, 0.01997, 0.375, 0.75, 0.375, 1.0, 0.5, 1.0, 0.5, 0.75, 0.375, 0.5, 0.375, 0.75, 0.5, 0.75, 0.5, 0.5, 0.375, 0.25, 0.375, 0.5, 0.5, 0.5, 0.5, 0.25, 0.1406, -0.4947, 0.1406, 0.7447, 0.5, 0.7447, 0.5, -0.4947, 0.5, 0.0, 0.5, 0.25, 0.625, 0.25, 0.625, 0.0, 0.6777, -0.1752, 0.6777, 0.7572, 0.6412, 0.7572, 0.6412, -0.1752, 0.5, 0.5, 0.5, 0.75, 0.625, 0.75, 0.625, 0.5, 0.5, 0.5251, 0.5, 1.225, 0.5374, 1.225, 0.5374, 0.5251, -0.004293, 0.6389, -0.004293, 0.779, 0.375, 0.779, 0.375, 0.6389, 0.625, 0.5, 0.625, 0.75, 0.875, 0.75, 0.875, 0.5, 0.4626, 0.5251, 0.4626, 1.225, 0.5, 1.225, 0.5, 0.5251, 0.375, 0.5, 0.375, 0.75, 0.5, 0.75, 0.5, 0.5, 0.375, 0.08205, 0.375, 0.5, 0.5646, 0.5, 0.5646, 0.08205, 0.375, 0.0, 0.375, 0.25, 0.5, 0.25, 0.5, 0.0, 0.5, 0.0, 0.5, 0.25, 0.625, 0.25, 0.625, 0.0, 0.5321, -0.1804, 0.5321, 0.9304, 0.5929, 0.9304, 0.5929, -0.1804, 0.5, 0.5, 0.5, 0.75, 0.625, 0.75, 0.625, 0.5, 0.5, 0.5712, 0.5, 1.179, 0.5205, 1.179, 0.5205, 0.5712, -0.3422, 0.5, -0.3422, 0.75, 0.8422, 0.75, 0.8422, 0.5, 0.625, 0.5, 0.625, 0.75, 0.875, 0.75, 0.875, 0.5, 0.4795, 0.5712, 0.4795, 1.179, 0.5, 1.179, 0.5, 0.5712, 0.375, 0.5, 0.375, 0.75, 0.5, 0.75, 0.5, 0.5, 0.375, 0.25, 0.375, 0.5, 0.5, 0.5, 0.5, 0.25, 0.375, 0.0, 0.375, 0.25, 0.5, 0.25, 0.5, 0.0, 0.7427, 0.001422, -0.2309, -0.3754, -0.2359, 0.961, 0.7472, 0.9661, 0.375, 0.25, 0.375, 0.5, 0.625, 0.5, 0.625, 0.25, 0.5149, 1.001, 0.9978, 1.356, 0.9993, -0.0009226, 0.5163, -0.00922, 0.375, 0.75, 0.375, 1.0, 0.625, 1.0, 0.625, 0.75, 0.125, 0.6469, 0.125, 0.75, 0.375, 0.75, 0.375, 0.6469, 0.625, 0.6469, 0.625, 0.75, 0.875, 0.75, 0.875, 0.6469, 0.625, 0.5, 0.625, 0.6125, 0.875, 0.6125, 0.875, 0.5, 0.125, 0.5, 0.125, 0.6125, 0.375, 0.6125, 0.375, 0.5, 0.973, 0.01539, 0.3497, 0.01905, 0.3519, 0.9682, 0.9751, 0.9646, 1.01, -0.3968, 0.3655, -0.004921, 0.3621, 0.9821, 1.006, 0.9876, 0.125, 0.06483, 1.624, 0.06483, 1.624, 0.9958, 0.125, 0.9958, 0.2322, -0.008919, 0.8534, -0.001182, 0.8701, 1.035, 0.2525, 1.018, 0.2233, 0.9829, 0.2199, 0.01768, 0.01044, 0.02509, 0.01384, 0.9903, 0.5981, 0.0, 0.5981, 0.25, 0.625, 0.25, 0.625, 0.0, 0.009605, 0.0985, 1.005, 0.1, 1.006, -0.003865, 0.01087, -0.005381, 0.5981, 0.5, 0.5981, 0.75, 0.625, 0.75, 0.625, 0.5, 0.5981, 0.75, 0.5981, 1.0, 0.625, 1.0, 0.625, 0.75, 0.125, 0.5921, 0.125, 0.75, 0.375, 0.75, 0.375, 0.5921, 0.625, 0.5, 0.625, 0.75, 0.875, 0.75, 0.875, 0.5, 0.375, 0.75, 0.375, 1.0, 0.4457, 1.0, 0.4457, 0.75, 0.375, 0.5921, 0.375, 0.75, 0.4457, 0.75, 0.4457, 0.5921, 0.375, 0.25, 0.375, 0.5, 0.4457, 0.5, 0.4457, 0.4312, 0.4457, 0.375, 0.4457, 0.25, 0.375, 0.227, 0.375, 0.25, 0.4457, 0.25, 0.4457, 0.2385, 0.4457, 0.227, 0.125, 0.5576, 0.125, 0.5921, 0.375, 0.5921, 0.375, 0.5576, 0.375, 0.5576, 0.375, 0.5921, 0.4457, 0.5921, 0.4457, 0.5576, 1.003, 0.6198, -0.005539, 0.6334, -0.004178, -0.2941, 1.004, -0.2904, 0.375, 0.0, 0.375, 0.1579, 0.4457, 0.1579, 0.4457, 0.0, 0.4457, 1.0, 0.5981, 1.0, 0.5981, 0.75, 0.4457, 0.75, 0.4457, 0.75, 0.5981, 0.75, 0.5981, 0.5, 0.4457, 0.5921, 0.5894, 7.532, -8.335, 7.491, -8.379, -6.537, 0.5894, -6.577, -0.01116, 1.004, -0.001072, 0.001493, 0.5225, 0.003999, 0.5182, 1.015, 0.375, 0.5, 0.375, 0.523, 0.4457, 0.523, 0.4457, 0.5173, 0.4457, 0.5115, 0.4457, 0.5, 0.125, 0.5, 0.125, 0.523, 0.375, 0.523, 0.375, 0.5, -0.1104, 0.9986, -0.1066, 0.4976, -0.107, 0.00237, 0.3315, 0.004408, 0.3319, 1.009, 0.4457, 0.4312, 0.4457, 0.4364, 0.4457, 0.375, 0.4457, 0.375, 0.4457, 0.375, 0.4457, 0.375, 0.4457, 0.2385, 0.4457, 0.25, 0.375, 0.1579, 0.375, 0.1924, 0.4457, 0.1924, 0.4457, 0.1579, 9.383, -6.535, 9.289, 0.8662, 9.383, 7.574, 0.5894, 7.532, 0.5894, -6.577, 0.375, 0.5403, 0.375, 0.5576, 0.4457, 0.5576, 0.4457, 0.5403, 0.125, 0.5403, 0.125, 0.5576, 0.375, 0.5576, 0.375, 0.5403, 0.4457, 0.5576, 0.4457, 0.5921, 0.4457, 0.4184, 0.4457, 0.4115, 0.125, 0.523, 0.125, 0.5403, 0.375, 0.5403, 0.375, 0.523, 0.375, 0.523, 0.375, 0.5403, 0.4457, 0.5403, 0.4457, 0.523, 0.4457, 0.5, 0.4457, 0.5115, 0.4457, 0.474, 0.4457, 0.4364, 0.4457, 0.4312, 0.00398, 0.5014, 0.00411, -0.008368, 1.003, 0.004444, 1.005, 0.5164, 0.4457, 0.5173, 0.4457, 0.523, 0.4457, 0.4823, 0.4457, 0.4781, 0.4457, 0.5115, 0.4457, 0.5173, 0.4457, 0.4781, 0.4457, 0.474, 0.9987, 0.9919, 0.9964, 0.5015, -0.004914, 0.5091, 0.002719, 1.002, 0.5981, 0.0, 0.625, 0.0, 0.625, 0.25, 0.5981, 0.25, 0.009596, 1.099, 0.01349, 0.9923, 0.9957, 1.008, 1.001, 1.127, 0.5981, 0.5, 0.625, 0.5, 0.625, 0.75, 0.5981, 0.75, 0.5981, 0.75, 0.625, 0.75, 0.625, 1.0, 0.5981, 1.0, 0.125, 0.5921, 0.375, 0.5921, 0.375, 0.75, 0.125, 0.75, 0.625, 0.5, 0.875, 0.5, 0.875, 0.75, 0.625, 0.75, 0.375, 0.75, 0.4457, 0.75, 0.4457, 1.0, 0.375, 1.0, 0.375, 0.5921, 0.4457, 0.5921, 0.4457, 0.75, 0.375, 0.75, 0.375, 0.25, 0.4457, 0.25, 0.4457, 0.375, 0.4457, 0.4312, 0.4457, 0.5, 0.375, 0.5, 0.375, 0.227, 0.4457, 0.227, 0.4457, 0.2385, 0.4457, 0.25, 0.375, 0.25, 0.125, 0.5576, 0.375, 0.5576, 0.375, 0.5921, 0.125, 0.5921, 0.375, 0.5576, 0.4457, 0.5576, 0.4457, 0.5921, 0.375, 0.5921, -0.001987, 0.6896, -0.000648, -0.3087, 0.9951, -0.3125, 0.9976, 0.6851, 0.375, 0.0, 0.4457, 0.0, 0.4457, 0.1579, 0.375, 0.1579, 0.4457, 1.0, 0.4457, 0.75, 0.5981, 0.75, 0.5981, 1.0, 0.4457, 0.75, 0.4457, 0.5921, 0.5981, 0.5, 0.5981, 0.75, 6.988, 4.63, -6.016, 4.638, -6.016, -6.022, 7.019, -5.929, -0.00257, 0.01464, 0.4855, 0.01355, 0.4917, 1.003, 0.0008106, 1.006, 0.375, 0.5, 0.4457, 0.5, 0.4457, 0.5115, 0.4457, 0.5173, 0.4457, 0.523, 0.375, 0.523, 0.125, 0.5, 0.375, 0.5, 0.375, 0.523, 0.125, 0.523, 0.3167, 1.01, 0.6755, 1.008, 0.6755, -0.01624, 0.3164, -0.01619, 0.317, 0.5106, 0.4457, 0.4312, 0.4457, 0.375, 0.4457, 0.375, 0.4457, 0.4364, 0.4457, 0.375, 0.4457, 0.25, 0.4457, 0.2385, 0.4457, 0.375, 0.375, 0.1579, 0.4457, 0.1579, 0.4457, 0.1924, 0.375, 0.1924, -3.018, -5.514, 4.241, -5.492, 4.308, 7.442, -3.012, 7.378, -3.001, 1.113, 0.375, 0.5403, 0.4457, 0.5403, 0.4457, 0.5576, 0.375, 0.5576, 0.125, 0.5403, 0.375, 0.5403, 0.375, 0.5576, 0.125, 0.5576, 3.416, -5.022, -3.485, -5.002, -3.51, 6.016, 3.412, 6.003, 0.125, 0.523, 0.375, 0.523, 0.375, 0.5403, 0.125, 0.5403, 0.375, 0.523, 0.4457, 0.523, 0.4457, 0.5403, 0.375, 0.5403, 0.4457, 0.5, 0.4457, 0.4312, 0.4457, 0.4364, 0.4457, 0.474, 0.4457, 0.5115, 0.0004492, 0.547, 1.009, 0.5534, 1.001, 0.9869, -0.008542, 0.9821, 0.4457, 0.5173, 0.4457, 0.4781, 0.4457, 0.4823, 0.4457, 0.523, 0.4457, 0.5115, 0.4457, 0.474, 0.4457, 0.4781, 0.4457, 0.5173, 0.01255, 1.018, 0.9846, 0.9934, 0.9844, 0.6455, 0.006755, 0.6513])
me_cylinder_008.materials.append(mat_top_004)
me_cylinder_008.materials.append(mat_top)
me_cylinder_008.materials.append(mat_top_001)
me_cylinder_008.materials.append(mat_top_002)
me_cylinder_008.materials.append(mat_top_003)
me_cylinder_008.materials.append(mat_walls)
me_cylinder_008.materials.append(mat_floors)
me_cylinder_008.materials.append(mat_walls2)
me_cylinder_008.materials.append(mat_walls3)
me_cylinder_008.materials.append(mat_floors2)
me_cylinder_008.update()

# ---- objects
ob_cylinder_004 = bpy.data.objects.new('Cylinder.004', me_cylinder_008)

# ---- transforms, parenting, visibility, modifiers, constraints
ob_cylinder_004.location = (-80.0, -408.1, 60.0)
ob_cylinder_004.rotation_euler = (0.0, 4.712, 0.0)
ob_cylinder_004.scale = (34.9, 60.08, 1.0)
_m = ob_cylinder_004.modifiers.new('Auto Smooth', 'NODES')
_m.node_group = ng_auto_smooth
_gi = [s.identifier for s in ng_auto_smooth.interface.items_tree if s.item_type == 'SOCKET' and s.in_out == 'INPUT']
_m[_gi[1]] = 0.5236  # Angle

# ---- collection membership
col_collection.objects.link(ob_cylinder_004)

# ---- scene / render settings (as saved in the file)
scene.frame_start = 1; scene.frame_end = 250; scene.frame_set(1)
scene.render.engine = 'BLENDER_EEVEE_NEXT'
scene.cycles.sampling_pattern = 'TABULATED_SOBOL'
scene.cycles.use_light_tree = False
scene.view_settings.view_transform = 'Filmic'
bpy.context.view_layer.update()

# ---- added for rendering (the .blend has no active camera and no usable light): camera, sun
cam_auto = bpy.data.cameras.new('AutoCamera')
cam_auto.lens = 50.0
cam_auto.sensor_width = 36.0
cam_auto.clip_end = 11443.3
ob_auto_camera = bpy.data.objects.new('AutoCamera', cam_auto)
scene.collection.objects.link(ob_auto_camera)
ob_auto_camera.location = (556.341, -950.519, 563.944)
ob_auto_camera.rotation_euler = (1.09748, -7.21219e-08, 0.694738)
scene.camera = ob_auto_camera
light_auto_sun = bpy.data.lights.new('AutoSun', 'SUN')
light_auto_sun.energy = 3.0
light_auto_sun.angle = 0.0523599
ob_auto_sun = bpy.data.objects.new('AutoSun', light_auto_sun)
scene.collection.objects.link(ob_auto_sun)
ob_auto_sun.rotation_euler = (0.872665, 0.174533, 0.523599)
bpy.context.view_layer.update()
